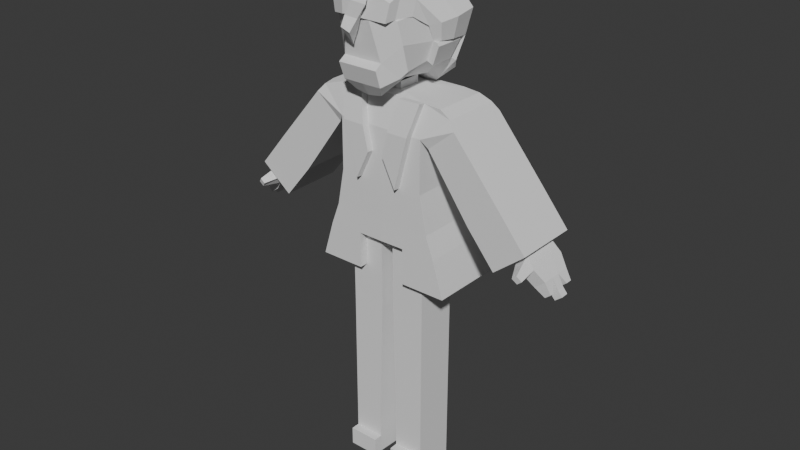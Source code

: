 # Source: le_main_character_model1.blend  (saved by Blender 4.4.32; exported with 4.5.12 LTS)
import bpy
from mathutils import Matrix  # noqa: F401  (used for matrix-valued properties, if any)

bpy.ops.wm.read_factory_settings(use_empty=True)
scene = bpy.context.scene
scene.name = 'Scene'

# ---- collections
col_collection = bpy.data.collections.new('Collection'); scene.collection.children.link(col_collection)

# ---- world
world_world = bpy.data.worlds.new('World'); scene.world = world_world
world_world.use_nodes = True; world_world.node_tree.nodes.clear()
_N = world_world.node_tree.nodes; _L = world_world.node_tree.links
n0 = _N.new('ShaderNodeOutputWorld'); n0.name = 'World Output'; n0.location = (300, 300)
n1 = _N.new('ShaderNodeBackground'); n1.name = 'Background'; n1.location = (10, 300)
n1.inputs[0].default_value = (0.05088, 0.05088, 0.05088, 1.0)
_L.new(n1.outputs[0], n0.inputs[0])
n0.is_active_output = True
world_world.color = (0.05088, 0.05088, 0.05088)
world_world.sun_shadow_jitter_overblur = 0.0

# ---- meshes
me_cube = bpy.data.meshes.new('Cube')
me_cube.from_pydata([(0.3039, 0.2041, -0.01278), (0.3635, 0.2866, -0.8435), (0.2984, -0.1675, -0.01278), (0.358, -0.2167, -0.8435), (0.05752, 0.07244, -0.003409), (0.05649, -0.09075, -0.003409), (0.05752, 0.07244, 0.04617), (0.05649, -0.09075, 0.04617), (0.3108, 0.2866, -0.2195), (0.3065, -0.2188, -0.2229), (0.3136, 0.2866, -0.5853), (0.3081, -0.2188, -0.5853), (0.4228, 0.2006, -0.02146), (0.4173, -0.171, -0.02146), (0.4924, 0.2301, -0.06775), (0.4881, -0.1694, -0.07121), (0.6525, 0.2565, -0.6924), (0.6482, -0.1894, -0.6959), (0.8678, 0.2534, -0.5157), (0.8635, -0.1925, -0.5191), (0.7468, 0.2565, -0.8072), (0.7425, -0.1894, -0.8107), (0.9621, 0.2534, -0.6305), (0.9577, -0.1925, -0.634), (1.133, -0.06617, -1.051), (1.015, 0.1566, -0.7912), (0.8468, 0.2565, -0.929), (0.8424, -0.1894, -0.9325), (1.062, 0.2534, -0.7523), (1.058, -0.1925, -0.7558), (1.012, -0.0943, -0.7936), (0.9409, -0.09346, -0.8516), (0.9439, 0.1574, -0.8493), (0.3021, 0.08025, -0.01278), (0.3003, -0.0436, -0.01278), (0.05718, 0.01804, -0.003409), (0.05683, -0.03635, -0.003409), (0.05718, 0.01804, 0.04617), (0.05683, -0.03635, 0.04617), (0.4209, 0.07674, -0.02146), (0.4191, -0.04711, -0.02146), (0.8439, -0.0505, -0.9313), (0.8453, 0.118, -0.9302), (1.014, 0.07296, -0.792), (1.013, -0.01067, -0.7928), (0.9429, 0.0738, -0.8501), (0.9419, -0.009834, -0.8508), (1.135, 0.002258, -0.9415), (1.134, -0.07907, -0.9418), (1.065, 0.1498, -0.9983), (1.136, 0.1486, -0.9403), (1.064, 0.002835, -0.9995), (1.064, -0.07792, -0.9999), (1.136, 0.06024, -0.9407), (1.065, 0.06082, -0.9987), (1.074, -0.01067, -0.8671), (1.073, -0.1109, -0.8677), (1.002, -0.1098, -0.9258), (1.005, 0.1779, -0.9238), (1.004, 0.07377, -0.9244), (1.003, -0.009834, -0.9252), (1.075, 0.07293, -0.8663), (1.075, 0.1767, -0.8657), (1.171, -0.06679, -1.02), (1.046, -0.2477, -0.8592), (1.177, 0.05862, -1.015), (1.177, 0.0039, -1.015), (1.129, 0.05916, -1.054), (1.128, 0.004445, -1.055), (1.123, 0.1426, -1.051), (1.177, 0.1417, -1.007), (1.177, 0.09608, -1.007), (1.122, 0.09696, -1.052), (1.042, -0.2327, -0.9192), (1.074, -0.2333, -0.8929), (1.014, -0.2472, -0.8856), (0.6175, 0.2535, -0.2171), (0.7427, 0.2534, -0.3664), (0.5386, 0.2565, -0.5348), (0.4247, 0.2566, -0.3771), (0.5343, -0.1893, -0.5382), (0.4204, -0.1893, -0.3806), (0.7383, -0.1924, -0.3698), (0.6132, -0.1924, -0.2205), (0.0, -0.2195, -0.8435), (0.0, -0.1702, -0.01278), (0.0, -0.09148, -0.003409), (0.0, -0.09148, 0.04617), (0.0, -0.2217, -0.2229), (0.0, -0.2217, -0.5849), (0.0461, -0.1602, -0.9948), (0.2835, -0.1585, -0.9948), (0.2878, 0.2272, -0.9948), (0.04338, 0.2254, -0.9948), (0.0, -0.2195, -0.9948), (0.4149, -0.2167, -0.9948), (0.4204, 0.2866, -0.9948), (0.2835, -0.1546, -1.725), (0.3524, 0.2566, -0.2769), (0.348, -0.1893, -0.2804), (0.5337, -0.1924, -0.1256), (0.538, 0.2535, -0.1222), (0.04558, -0.1559, -1.488), (0.2835, -0.1546, -1.488), (0.2878, 0.1343, -1.488), (0.04655, 0.1329, -1.488), (0.06951, -0.1559, -2.442), (0.2835, -0.1546, -2.442), (0.2878, 0.1343, -2.442), (0.05452, 0.1329, -2.442), (0.06951, -0.1559, -2.599), (0.2835, -0.1546, -2.599), (0.2878, 0.1343, -2.599), (0.05452, 0.1329, -2.599), (0.06951, -0.1559, -2.728), (0.2835, -0.1546, -2.728), (0.2878, 0.1343, -2.728), (0.05452, 0.1329, -2.728), (0.07037, -0.2177, -2.599), (0.2844, -0.2164, -2.599), (0.07037, -0.2177, -2.728), (0.2844, -0.2164, -2.728), (1.172, -0.03874, -1.02), (1.134, -0.03812, -1.051), (1.207, 0.05861, -1.051), (1.207, 0.003891, -1.052), (1.159, 0.05915, -1.091), (1.159, 0.004435, -1.091), (0.1393, 0.2026, -0.01278), (0.1742, -0.2181, -0.8435), (0.02081, 0.07202, -0.003409), (0.02081, 0.07202, 0.04617), (0.1411, 0.285, -0.2205), (0.1425, 0.285, -0.5851), (0.144, -0.1689, -0.01278), (0.167, 0.285, -0.8435), (0.02353, -0.09112, -0.003409), (0.02353, -0.09112, 0.04617), (0.1497, -0.2203, -0.5851), (0.1742, -0.2181, -0.9948), (0.167, 0.285, -0.9948), (0.1747, -0.1594, -0.9948), (0.1464, 0.2263, -0.9948), (0.0, -0.2217, -0.3905), (0.09476, -0.2208, -0.2229), (0.05568, -0.2212, -0.3898), (0.2438, -0.2194, -0.2229), (0.2989, -0.2148, -0.007013), (0.1444, -0.2162, -0.007013), (0.2443, -0.2667, -0.2172), (0.1494, -0.2676, -0.2172), (0.1502, -0.2676, -0.5793), (0.09519, -0.2681, -0.2172), (0.05612, -0.2684, -0.384), (0.2878, 0.1343, -1.725), (0.04853, 0.1329, -1.725), (0.05151, -0.1559, -1.725), (0.2878, 0.1343, -1.607), (0.04754, 0.1329, -1.607), (0.2835, -0.1546, -1.607), (0.04855, -0.1559, -1.607), (0.1742, -0.2181, -1.246), (0.4913, -0.2167, -1.246), (0.4969, 0.2866, -1.246), (0.167, 0.285, -1.246), (0.1747, -0.1594, -1.246), (0.4011, -0.1585, -1.246), (0.4053, 0.2272, -1.246), (0.1464, 0.2263, -1.246), (0.04338, 0.2254, -1.246), (0.0, 0.2836, -0.8435), (0.0, 0.2836, -0.9948), (0.0, 0.2256, -0.9948), (0.0, 0.2012, -0.01278), (0.0, 0.07166, -0.003409), (0.0, 0.07166, 0.04617), (0.0, 0.2836, -0.2213), (0.0, 0.2836, -0.5848), (0.0, 0.2836, -1.246), (0.0, 0.2256, -1.246)], [], [(134, 2, 5, 136), (33, 0, 4, 35), (136, 5, 7, 137), (35, 4, 6, 37), (101, 76, 79, 98), (133, 132, 8, 10), (135, 133, 10, 1), (34, 40, 39, 33), (8, 0, 12, 14), (16, 18, 22, 20), (82, 80, 17, 19), (19, 17, 21, 23), (23, 21, 27, 29), (20, 22, 28, 26), (34, 2, 13, 40), (59, 58, 49, 54), (46, 41, 42, 45), (2, 9, 15, 13), (56, 57, 52, 48), (55, 56, 48, 47), (24, 123, 122, 63), (22, 23, 29, 28), (18, 19, 23, 22), (17, 16, 20, 21), (21, 20, 26, 42, 41, 27), (82, 19, 18, 77), (78, 16, 17, 80), (39, 40, 13, 15, 14, 12), (10, 11, 3, 1), (8, 9, 11, 10), (5, 36, 38, 7), (36, 35, 37, 38), (2, 34, 36, 5), (34, 33, 35, 36), (1, 3, 95, 96), (49, 50, 70, 69), (48, 52, 24, 63), (47, 51, 68, 66), (57, 60, 51, 52), (62, 61, 53, 50), (58, 62, 50, 49), (60, 59, 54, 51), (61, 55, 47, 53), (43, 44, 55, 61), (46, 45, 59, 60), (32, 25, 62, 58), (25, 43, 61, 62), (31, 46, 60, 57), (44, 30, 56, 55), (31, 57, 73, 75), (45, 32, 58, 59), (30, 31, 75, 64), (57, 56, 74, 73), (56, 30, 64, 74), (51, 47, 122, 123), (52, 51, 123, 24), (47, 48, 63, 122), (65, 66, 125, 124), (54, 53, 65, 67), (51, 54, 67, 68), (53, 47, 66, 65), (72, 69, 70, 71), (54, 49, 69, 72), (50, 53, 71, 70), (53, 54, 72, 71), (64, 75, 73, 74), (99, 98, 79, 81), (101, 100, 83, 76), (83, 81, 80, 82), (79, 76, 77, 78), (99, 81, 83, 100), (76, 83, 82, 77), (81, 79, 78, 80), (138, 146, 149, 151), (134, 144, 152, 148), (129, 138, 89, 84), (78, 77, 18, 16), (135, 1, 96, 140), (129, 84, 94, 139), (141, 91, 166, 165), (96, 95, 162, 163), (140, 96, 163, 164), (93, 92, 104, 105), (9, 99, 100, 15), (14, 15, 100, 101), (9, 8, 98, 99), (14, 101, 98, 8), (154, 97, 107, 108), (91, 90, 102, 103), (90, 93, 105, 102), (92, 91, 103, 104), (109, 108, 112, 113), (155, 154, 108, 109), (97, 156, 106, 107), (156, 155, 109, 106), (110, 113, 117, 114), (107, 106, 110, 111), (106, 109, 113, 110), (108, 107, 111, 112), (116, 115, 114, 117), (112, 111, 115, 116), (113, 112, 116, 117), (115, 111, 119, 121), (119, 118, 120, 121), (114, 115, 121, 120), (110, 114, 120, 118), (111, 110, 118, 119), (30, 44, 43, 25, 32, 45, 42, 26, 28, 29, 27, 41, 46, 31), (127, 126, 124, 125), (67, 65, 124, 126), (68, 67, 126, 127), (66, 68, 127, 125), (95, 139, 161, 162), (90, 141, 139, 94), (3, 129, 139, 95), (170, 135, 140, 171), (0, 128, 130, 4), (3, 11, 138, 129), (9, 2, 146), (4, 130, 131, 6), (11, 9, 146, 138), (170, 177, 133, 135), (86, 136, 137, 87), (85, 134, 136, 86), (176, 173, 128, 132), (151, 150, 152, 153), (144, 134, 85, 88), (143, 145, 144, 88), (145, 143, 89, 138), (2, 134, 148, 147), (146, 2, 147, 149), (150, 148, 152), (151, 149, 150), (149, 147, 148, 150), (145, 138, 151, 153), (144, 145, 153, 152), (160, 158, 155, 156), (159, 160, 156, 97), (158, 157, 154, 155), (157, 159, 97, 154), (104, 103, 159, 157), (105, 104, 157, 158), (103, 102, 160, 159), (102, 105, 158, 160), (165, 166, 162, 161), (166, 167, 163, 162), (167, 168, 164, 163), (139, 141, 165, 161), (171, 140, 164, 178), (91, 92, 167, 166), (92, 142, 168, 167), (142, 93, 169, 168), (168, 169, 179, 178, 164), (130, 174, 175, 131), (128, 173, 174, 130), (93, 172, 179, 169), (93, 90, 94, 172), (0, 8, 132, 128), (132, 133, 177, 176), (12, 0, 33, 39)])
_uv = me_cube.uv_layers.new(name='UVMap')
_uv.uv.foreach_set('vector', [0.375, 0.564, 0.375, 0.5, 0.375, 0.5, 0.375, 0.5602, 0.625, 0.8333, 0.625, 0.75, 0.625, 0.75, 0.625, 0.8333, 0.375, 0.5602, 0.375, 0.5, 0.375, 0.5, 0.375, 0.5602, 0.625, 0.8333, 0.625, 0.75, 0.625, 0.75, 0.625, 0.8333, 0.568, 0.75, 0.568, 0.75, 0.568, 0.75, 0.568, 0.75, 0.4524, 0.6802, 0.568, 0.6791, 0.568, 0.75, 0.4524, 0.75, 0.375, 0.6805, 0.4524, 0.6802, 0.4524, 0.75, 0.375, 0.75, 0.625, 0.9167, 0.625, 0.9167, 0.625, 0.8333, 0.625, 0.8333, 0.568, 0.75, 0.625, 0.75, 0.625, 0.75, 0.568, 0.75, 0.568, 0.75, 0.568, 0.75, 0.568, 0.75, 0.568, 0.75, 0.318, 0.5, 0.318, 0.5, 0.318, 0.5, 0.318, 0.5, 0.318, 0.5, 0.318, 0.5, 0.318, 0.5, 0.318, 0.5, 0.318, 0.5, 0.318, 0.5, 0.318, 0.5, 0.318, 0.5, 0.568, 0.75, 0.568, 0.75, 0.568, 0.75, 0.568, 0.75, 0.625, 0.9167, 0.625, 1.0, 0.625, 1.0, 0.625, 0.9167, 0.568, 0.8463, 0.568, 0.8029, 0.568, 0.8168, 0.568, 0.8463, 0.568, 0.9037, 0.568, 0.9167, 0.568, 0.8333, 0.568, 0.8463, 0.375, 0.5, 0.318, 0.5, 0.318, 0.5, 0.375, 0.5, 0.568, 0.9452, 0.568, 0.9452, 0.568, 0.9294, 0.568, 0.9294, 0.568, 0.9037, 0.568, 0.9452, 0.568, 0.9294, 0.568, 0.9037, 0.568, 0.9294, 0.568, 0.9037, 0.568, 0.9037, 0.568, 0.9294, 0.568, 0.75, 0.568, 1.0, 0.568, 1.0, 0.568, 0.75, 0.568, 0.75, 0.568, 1.0, 0.568, 1.0, 0.568, 0.75, 0.568, 1.0, 0.568, 0.75, 0.568, 0.75, 0.568, 1.0, 0.568, 1.0, 0.568, 0.75, 0.568, 0.75, 0.568, 0.8333, 0.568, 0.9167, 0.568, 1.0, 0.568, 1.0, 0.568, 1.0, 0.568, 0.75, 0.568, 0.75, 0.568, 0.75, 0.568, 0.75, 0.568, 1.0, 0.568, 1.0, 0.625, 0.8333, 0.625, 0.9167, 0.625, 1.0, 0.568, 1.0, 0.568, 0.75, 0.625, 0.75, 0.4524, 0.75, 0.4524, 1.0, 0.375, 1.0, 0.375, 0.75, 0.568, 0.75, 0.568, 1.0, 0.4524, 1.0, 0.4524, 0.75, 0.625, 1.0, 0.625, 0.9167, 0.625, 0.9167, 0.625, 1.0, 0.625, 0.9167, 0.625, 0.8333, 0.625, 0.8333, 0.625, 0.9167, 0.625, 1.0, 0.625, 0.9167, 0.625, 0.9167, 0.625, 1.0, 0.625, 0.9167, 0.625, 0.8333, 0.625, 0.8333, 0.625, 0.9167, 0.375, 0.75, 0.375, 1.0, 0.375, 1.0, 0.375, 0.75, 0.568, 0.8168, 0.568, 0.8168, 0.568, 0.8168, 0.568, 0.8168, 0.568, 0.9294, 0.568, 0.9294, 0.568, 0.9294, 0.568, 0.9294, 0.568, 0.9037, 0.568, 0.9037, 0.568, 0.9037, 0.568, 0.9037, 0.568, 0.9452, 0.568, 0.9037, 0.568, 0.9037, 0.568, 0.9294, 0.568, 0.8029, 0.568, 0.8463, 0.568, 0.8463, 0.568, 0.8168, 0.568, 0.8029, 0.568, 0.8029, 0.568, 0.8168, 0.568, 0.8168, 0.568, 0.9037, 0.568, 0.8463, 0.568, 0.8463, 0.568, 0.9037, 0.568, 0.8463, 0.568, 0.9037, 0.568, 0.9037, 0.568, 0.8463, 0.568, 0.8463, 0.568, 0.9037, 0.568, 0.9037, 0.568, 0.8463, 0.568, 0.9037, 0.568, 0.8463, 0.568, 0.8463, 0.568, 0.9037, 0.568, 0.789, 0.568, 0.789, 0.568, 0.8029, 0.568, 0.8029, 0.568, 0.789, 0.568, 0.8463, 0.568, 0.8463, 0.568, 0.8029, 0.568, 0.961, 0.568, 0.9037, 0.568, 0.9037, 0.568, 0.9452, 0.568, 0.9037, 0.568, 0.961, 0.568, 0.9452, 0.568, 0.9037, 0.568, 0.961, 0.568, 0.9452, 0.568, 0.9452, 0.568, 0.961, 0.568, 0.8463, 0.568, 0.789, 0.568, 0.8029, 0.568, 0.8463, 0.568, 0.961, 0.568, 0.961, 0.568, 0.961, 0.568, 0.961, 0.568, 0.9452, 0.568, 0.9452, 0.568, 0.9452, 0.568, 0.9452, 0.568, 0.9452, 0.568, 0.961, 0.568, 0.961, 0.568, 0.9452, 0.568, 0.9037, 0.568, 0.9037, 0.568, 0.9037, 0.568, 0.9037, 0.568, 0.9294, 0.568, 0.9037, 0.568, 0.9037, 0.568, 0.9294, 0.568, 0.9037, 0.568, 0.9294, 0.568, 0.9294, 0.568, 0.9037, 0.568, 0.8463, 0.568, 0.9037, 0.568, 0.9037, 0.568, 0.8463, 0.568, 0.8463, 0.568, 0.8463, 0.568, 0.8463, 0.568, 0.8463, 0.568, 0.9037, 0.568, 0.8463, 0.568, 0.8463, 0.568, 0.9037, 0.568, 0.8463, 0.568, 0.9037, 0.568, 0.9037, 0.568, 0.8463, 0.568, 0.8463, 0.568, 0.8168, 0.568, 0.8168, 0.568, 0.8463, 0.568, 0.8463, 0.568, 0.8168, 0.568, 0.8168, 0.568, 0.8463, 0.568, 0.8168, 0.568, 0.8463, 0.568, 0.8463, 0.568, 0.8168, 0.568, 0.8463, 0.568, 0.8463, 0.568, 0.8463, 0.568, 0.8463, 0.568, 0.961, 0.568, 0.961, 0.568, 0.9452, 0.568, 0.9452, 0.568, 1.0, 0.568, 0.75, 0.568, 0.75, 0.568, 1.0, 0.568, 0.75, 0.568, 1.0, 0.568, 1.0, 0.568, 0.75, 0.318, 0.5, 0.318, 0.5, 0.318, 0.5, 0.318, 0.5, 0.568, 0.75, 0.568, 0.75, 0.568, 0.75, 0.568, 0.75, 0.318, 0.5, 0.318, 0.5, 0.318, 0.5, 0.318, 0.5, 0.568, 0.75, 0.568, 1.0, 0.568, 1.0, 0.568, 0.75, 0.568, 1.0, 0.568, 0.75, 0.568, 0.75, 0.568, 1.0, 0.2024, 0.5646, 0.318, 0.5261, 0.318, 0.5261, 0.2024, 0.5646, 0.375, 0.564, 0.318, 0.5883, 0.318, 0.5883, 0.375, 0.564, 0.125, 0.565, 0.2024, 0.5646, 0.2024, 0.6271, 0.125, 0.6278, 0.568, 0.75, 0.568, 0.75, 0.568, 0.75, 0.568, 0.75, 0.375, 0.6805, 0.375, 0.75, 0.375, 0.75, 0.375, 0.6805, 0.125, 0.565, 0.125, 0.6278, 0.125, 0.6278, 0.125, 0.565, 0.0, 0.0, 0.0, 0.0, 0.0, 0.0, 0.0, 0.0, 0.375, 0.75, 0.375, 1.0, 0.375, 1.0, 0.375, 0.75, 0.375, 0.6805, 0.375, 0.75, 0.375, 0.75, 0.375, 0.6805, 0.516, 0.02919, 0.5985, 0.02919, 0.5985, 0.02919, 0.516, 0.02919, 0.318, 0.5, 0.318, 0.5, 0.318, 0.5, 0.318, 0.5, 0.568, 0.75, 0.568, 1.0, 0.568, 1.0, 0.568, 0.75, 0.568, 1.0, 0.568, 0.75, 0.568, 0.75, 0.568, 1.0, 0.568, 0.75, 0.568, 0.75, 0.568, 0.75, 0.568, 0.75, 0.5985, 0.02919, 0.5985, 0.2208, 0.5985, 0.2208, 0.5985, 0.02919, 0.5985, 0.2208, 0.5228, 0.2208, 0.5228, 0.2208, 0.5985, 0.2208, 0.5228, 0.2208, 0.516, 0.02919, 0.516, 0.02919, 0.5228, 0.2208, 0.5985, 0.02919, 0.5985, 0.2208, 0.5985, 0.2208, 0.5985, 0.02919, 0.516, 0.02919, 0.5985, 0.02919, 0.5985, 0.02919, 0.516, 0.02919, 0.516, 0.02919, 0.5985, 0.02919, 0.5985, 0.02919, 0.516, 0.02919, 0.5985, 0.2208, 0.5228, 0.2208, 0.5228, 0.2208, 0.5985, 0.2208, 0.5228, 0.2208, 0.516, 0.02919, 0.516, 0.02919, 0.5228, 0.2208, 0.5228, 0.2208, 0.516, 0.02919, 0.516, 0.02919, 0.5228, 0.2208, 0.5985, 0.2208, 0.5228, 0.2208, 0.5228, 0.2208, 0.5985, 0.2208, 0.5228, 0.2208, 0.516, 0.02919, 0.516, 0.02919, 0.5228, 0.2208, 0.5985, 0.02919, 0.5985, 0.2208, 0.5985, 0.2208, 0.5985, 0.02919, 0.5985, 0.02919, 0.5985, 0.2208, 0.5228, 0.2208, 0.516, 0.02919, 0.5985, 0.02919, 0.5985, 0.2208, 0.5985, 0.2208, 0.5985, 0.02919, 0.516, 0.02919, 0.5985, 0.02919, 0.5985, 0.02919, 0.516, 0.02919, 0.5985, 0.2208, 0.5985, 0.2208, 0.5985, 0.2208, 0.5985, 0.2208, 0.5985, 0.2208, 0.5228, 0.2208, 0.5228, 0.2208, 0.5985, 0.2208, 0.5228, 0.2208, 0.5985, 0.2208, 0.5985, 0.2208, 0.5228, 0.2208, 0.5228, 0.2208, 0.5228, 0.2208, 0.5228, 0.2208, 0.5228, 0.2208, 0.5985, 0.2208, 0.5228, 0.2208, 0.5228, 0.2208, 0.5985, 0.2208, 0.568, 0.961, 0.568, 0.9037, 0.568, 0.8463, 0.568, 0.789, 0.568, 0.789, 0.568, 0.8463, 0.568, 0.8333, 0.568, 0.75, 0.568, 0.75, 0.568, 1.0, 0.568, 1.0, 0.568, 0.9167, 0.568, 0.9037, 0.568, 0.961, 0.568, 0.9037, 0.568, 0.8463, 0.568, 0.8463, 0.568, 0.9037, 0.568, 0.8463, 0.568, 0.8463, 0.568, 0.8463, 0.568, 0.8463, 0.568, 0.9037, 0.568, 0.8463, 0.568, 0.8463, 0.568, 0.9037, 0.568, 0.9037, 0.568, 0.9037, 0.568, 0.9037, 0.568, 0.9037, 0.125, 0.5, 0.125, 0.565, 0.125, 0.565, 0.125, 0.5, 0.5228, 0.2208, 0.56, 0.2208, 0.56, 0.25, 0.4972, 0.25, 0.125, 0.5, 0.125, 0.565, 0.125, 0.565, 0.125, 0.5, 0.375, 0.6174, 0.375, 0.6805, 0.375, 0.6805, 0.375, 0.6174, 0.625, 0.75, 0.625, 0.6818, 0.625, 0.683, 0.625, 0.75, 0.125, 0.5, 0.2024, 0.5, 0.2024, 0.5646, 0.125, 0.565, 0.318, 0.5, 0.375, 0.5, 0.318, 0.5261, 0.625, 0.75, 0.625, 0.683, 0.625, 0.683, 0.625, 0.75, 0.2024, 0.5, 0.318, 0.5, 0.318, 0.5261, 0.2024, 0.5646, 0.375, 0.6174, 0.4524, 0.6173, 0.4524, 0.6802, 0.375, 0.6805, 0.375, 0.6183, 0.375, 0.5602, 0.375, 0.5602, 0.375, 0.6183, 0.375, 0.6258, 0.375, 0.564, 0.375, 0.5602, 0.375, 0.6183, 0.568, 0.6153, 0.625, 0.6193, 0.625, 0.6818, 0.568, 0.6791, 0.2024, 0.5646, 0.318, 0.5657, 0.318, 0.5883, 0.2648, 0.6039, 0.318, 0.5883, 0.375, 0.564, 0.375, 0.6258, 0.318, 0.6292, 0.2645, 0.6282, 0.2648, 0.6039, 0.318, 0.5883, 0.318, 0.6292, 0.2648, 0.6039, 0.2645, 0.6282, 0.2024, 0.6271, 0.2024, 0.5646, 0.375, 0.5, 0.375, 0.564, 0.375, 0.564, 0.375, 0.5, 0.318, 0.5261, 0.375, 0.5, 0.375, 0.5, 0.318, 0.5261, 0.318, 0.5657, 0.375, 0.564, 0.318, 0.5883, 0.2024, 0.5646, 0.318, 0.5261, 0.318, 0.5657, 0.318, 0.5261, 0.375, 0.5, 0.375, 0.564, 0.318, 0.5657, 0.2648, 0.6039, 0.2024, 0.5646, 0.2024, 0.5646, 0.2648, 0.6039, 0.318, 0.5883, 0.2648, 0.6039, 0.2648, 0.6039, 0.318, 0.5883, 0.5228, 0.2208, 0.516, 0.02919, 0.516, 0.02919, 0.5228, 0.2208, 0.5985, 0.2208, 0.5228, 0.2208, 0.5228, 0.2208, 0.5985, 0.2208, 0.516, 0.02919, 0.5985, 0.02919, 0.5985, 0.02919, 0.516, 0.02919, 0.5985, 0.02919, 0.5985, 0.2208, 0.5985, 0.2208, 0.5985, 0.02919, 0.5985, 0.02919, 0.5985, 0.2208, 0.5985, 0.2208, 0.5985, 0.02919, 0.516, 0.02919, 0.5985, 0.02919, 0.5985, 0.02919, 0.516, 0.02919, 0.5985, 0.2208, 0.5228, 0.2208, 0.5228, 0.2208, 0.5985, 0.2208, 0.5228, 0.2208, 0.516, 0.02919, 0.516, 0.02919, 0.5228, 0.2208, 0.56, 0.2208, 0.5985, 0.2208, 0.625, 0.25, 0.56, 0.25, 0.5985, 0.2208, 0.5985, 0.02919, 0.625, 0.0, 0.625, 0.25, 0.5985, 0.02919, 0.5565, 0.02919, 0.5555, 0.0, 0.625, 0.0, 0.56, 0.25, 0.56, 0.2208, 0.56, 0.2208, 0.56, 0.25, 0.375, 0.6174, 0.375, 0.6805, 0.375, 0.6805, 0.375, 0.6174, 0.5985, 0.2208, 0.5985, 0.02919, 0.5985, 0.02919, 0.5985, 0.2208, 0.0, 0.0, 0.0, 0.0, 0.0, 0.0, 0.0, 0.0, 0.0, 0.0, 0.0, 0.0, 0.0, 0.0, 0.0, 0.0, 0.5565, 0.02919, 0.516, 0.02919, 0.4931, 0.005023, 0.4924, 0.0, 0.5555, 0.0, 0.625, 0.683, 0.625, 0.6241, 0.625, 0.6241, 0.625, 0.683, 0.625, 0.6818, 0.625, 0.6193, 0.625, 0.6241, 0.625, 0.683, 0.516, 0.02919, 0.4931, 0.005023, 0.4931, 0.005023, 0.516, 0.02919, 0.516, 0.02919, 0.5228, 0.2208, 0.4972, 0.25, 0.4931, 0.005023, 0.625, 0.75, 0.568, 0.75, 0.568, 0.6791, 0.625, 0.6818, 0.568, 0.6791, 0.4524, 0.6802, 0.4524, 0.6173, 0.568, 0.6153, 0.625, 0.75, 0.625, 0.75, 0.625, 0.8333, 0.625, 0.8333])
me_cube.update()
me_cube_001 = bpy.data.meshes.new('Cube.001')
me_cube_001.from_pydata([(22.11, 17.55, 22.36), (18.5, 63.05, 20.32), (20.49, 14.35, 27.01), (8.826, 66.98, 24.52), (22.18, 49.38, 31.93), (22.18, 34.11, 27.01), (23.79, 20.61, -9.232), (23.79, 20.61, 7.247), (22.18, 63.26, 7.367), (9.0, 7.815, 9.191), (9.0, 5.108, -12.01), (29.75, 34.19, 9.191), (29.75, 34.19, -11.18), (29.6, 53.71, 9.191), (13.65, 24.33, 36.37), (8.067, 52.51, 41.3), (0.0, 67.7, 24.96), (0.0, 6.261, 9.191), (0.0, 3.553, -12.01), (0.0, 24.33, 36.37), (0.0, 52.51, 41.3), (13.7, 9.66, 37.28), (9.273, 2.312, 31.2), (0.0, 21.02, 41.25), (13.92, 21.02, 41.25), (0.0, 9.66, 37.28), (0.0, 0.7571, 31.2), (25.93, 19.67, -9.232), (25.93, 19.67, 7.247), (32.49, 33.75, 9.191), (32.49, 33.75, -11.18), (8.826, 66.98, 24.52), (18.5, 63.05, 20.32), (0.0, 67.7, 24.96), (23.79, 20.61, -9.232), (22.18, 63.26, 7.367), (9.0, 5.108, -12.01), (29.75, 34.19, -11.18), (29.75, 34.19, 9.191), (29.6, 53.71, 9.191), (0.0, 3.553, -12.01), (26.0, 19.64, -9.232), (28.14, 18.7, -9.232), (28.14, 18.7, 7.247), (33.89, 31.63, 9.191), (33.89, 31.63, -11.18), (-22.11, 17.55, 22.36), (-18.5, 63.05, 20.32), (-20.49, 14.35, 27.01), (-8.826, 66.98, 24.52), (-22.18, 49.38, 31.93), (-22.18, 34.11, 27.01), (-23.79, 20.61, -9.232), (-23.79, 20.61, 7.247), (-22.18, 63.26, 7.367), (-9.0, 7.815, 9.191), (-9.0, 5.108, -12.01), (-29.75, 34.19, 9.191), (-29.75, 34.19, -11.18), (-29.6, 53.71, 9.191), (-13.65, 24.33, 36.37), (-8.067, 52.51, 41.3), (-13.7, 9.66, 37.28), (-9.273, 2.312, 31.2), (-13.92, 21.02, 41.25), (-25.93, 19.67, -9.232), (-25.93, 19.67, 7.247), (-32.49, 33.75, 9.191), (-32.49, 33.75, -11.18), (-8.826, 66.98, 24.52), (-18.5, 63.05, 20.32), (-23.79, 20.61, -9.232), (-22.18, 63.26, 7.367), (-9.0, 5.108, -12.01), (-29.75, 34.19, -11.18), (-29.75, 34.19, 9.191), (-29.6, 53.71, 9.191), (-26.0, 19.64, -9.232), (-28.14, 18.7, -9.232), (-28.14, 18.7, 7.247), (-33.89, 31.63, 9.191), (-33.89, 31.63, -11.18)], [], [(15, 3, 1, 4), (2, 9, 22, 21), (17, 9, 10, 18), (2, 0, 7, 9), (9, 7, 6, 10), (13, 8, 35, 39), (0, 5, 11, 7), (11, 12, 30, 29), (5, 4, 13, 11), (12, 11, 38, 37), (4, 1, 8, 13), (1, 3, 31, 32), (2, 14, 5, 0), (14, 15, 4, 5), (9, 17, 26, 22), (19, 20, 15, 14), (20, 16, 3, 15), (3, 16, 33, 31), (10, 6, 34, 36), (11, 13, 39, 38), (18, 10, 36, 40), (6, 12, 37, 34), (8, 1, 32, 35), (25, 21, 22, 26), (25, 23, 24, 21), (19, 14, 24, 23), (14, 2, 21, 24), (28, 29, 44, 43), (6, 7, 28, 27), (12, 6, 27, 30), (7, 11, 29, 28), (43, 44, 45, 42), (27, 28, 43, 42), (27, 6, 41, 42), (30, 27, 42, 45), (29, 30, 45, 44), (61, 50, 47, 49), (48, 62, 63, 55), (17, 18, 56, 55), (48, 55, 53, 46), (55, 56, 52, 53), (59, 76, 72, 54), (46, 53, 57, 51), (57, 67, 68, 58), (51, 57, 59, 50), (58, 74, 75, 57), (50, 59, 54, 47), (47, 70, 69, 49), (48, 46, 51, 60), (60, 51, 50, 61), (55, 63, 26, 17), (19, 60, 61, 20), (20, 61, 49, 16), (49, 69, 33, 16), (56, 73, 71, 52), (57, 75, 76, 59), (18, 40, 73, 56), (52, 71, 74, 58), (54, 72, 70, 47), (25, 26, 63, 62), (25, 62, 64, 23), (19, 23, 64, 60), (60, 64, 62, 48), (66, 79, 80, 67), (52, 65, 66, 53), (58, 68, 65, 52), (53, 66, 67, 57), (79, 78, 81, 80), (65, 78, 79, 66), (65, 78, 77, 52), (68, 81, 78, 65), (67, 80, 81, 68)])
me_cube_001.polygons.foreach_set('use_smooth', [True] * 72)
_k = set([(0, 2), (0, 5), (0, 7), (1, 3), (1, 4), (1, 8), (2, 9), (2, 14), (2, 21), (3, 15), (3, 16), (4, 5), (4, 13), (4, 15), (5, 11), (5, 14), (6, 7), (6, 10), (6, 12), (6, 27), (7, 9), (7, 11), (7, 28), (8, 13), (9, 10), (9, 17), (9, 22), (10, 18), (11, 12), (11, 13), (11, 29), (12, 30), (14, 15), (14, 19), (14, 24), (15, 20), (16, 20), (16, 49), (17, 18), (17, 26), (17, 55), (18, 56), (19, 60), (20, 61), (21, 22), (21, 24), (21, 25), (22, 26), (23, 24), (23, 64), (25, 26), (25, 62), (26, 63), (27, 30), (27, 42), (28, 29), (28, 43), (29, 30), (29, 44), (30, 45), (42, 43), (42, 45), (43, 44), (44, 45), (46, 48), (46, 51), (46, 53), (47, 49), (47, 50), (47, 54), (48, 55), (48, 60), (48, 62), (49, 61), (50, 51), (50, 59), (50, 61), (51, 57), (51, 60), (52, 53), (52, 56), (52, 58), (52, 65), (53, 55), (53, 57), (53, 66), (54, 59), (55, 56), (55, 63), (57, 58), (57, 59), (57, 67), (58, 68), (60, 61), (60, 64), (62, 63), (62, 64), (65, 68), (65, 78), (66, 67), (66, 79), (67, 68), (67, 80), (68, 81), (78, 79), (78, 81), (79, 80), (80, 81)])
me_cube_001.attributes.new('sharp_edge', 'BOOLEAN', 'EDGE').data.foreach_set('value', [ (min(e.vertices), max(e.vertices)) in _k for e in me_cube_001.edges])
_uv = me_cube_001.uv_layers.new(name='UVMap')
_uv.uv.foreach_set('vector', [0.5417, 0.4167, 0.625, 0.4167, 0.625, 0.5, 0.5417, 0.5, 0.2917, 0.5, 0.2917, 0.5833, 0.2917, 0.5833, 0.2917, 0.5, 0.25, 0.5833, 0.2917, 0.5833, 0.2917, 0.6667, 0.25, 0.6667, 0.2917, 0.5, 0.375, 0.5, 0.375, 0.5833, 0.2917, 0.5833, 0.2917, 0.5833, 0.375, 0.5833, 0.375, 0.6667, 0.2917, 0.6667, 0.5417, 0.5833, 0.625, 0.5833, 0.625, 0.5833, 0.5417, 0.5833, 0.375, 0.5, 0.4583, 0.5, 0.4583, 0.5833, 0.375, 0.5833, 0.4583, 0.5833, 0.4583, 0.6667, 0.4583, 0.6667, 0.4583, 0.5833, 0.4583, 0.5, 0.5417, 0.5, 0.5417, 0.5833, 0.4583, 0.5833, 0.4583, 0.6667, 0.4583, 0.5833, 0.4583, 0.5833, 0.4583, 0.6667, 0.5417, 0.5, 0.625, 0.5, 0.625, 0.5833, 0.5417, 0.5833, 0.625, 0.5, 0.625, 0.4167, 0.625, 0.4167, 0.625, 0.5, 0.375, 0.4167, 0.4583, 0.4167, 0.4583, 0.5, 0.375, 0.5, 0.4583, 0.4167, 0.5417, 0.4167, 0.5417, 0.5, 0.4583, 0.5, 0.2917, 0.5833, 0.25, 0.5833, 0.25, 0.5833, 0.2917, 0.5833, 0.4583, 0.375, 0.5417, 0.375, 0.5417, 0.4167, 0.4583, 0.4167, 0.5417, 0.375, 0.625, 0.375, 0.625, 0.4167, 0.5417, 0.4167, 0.625, 0.4167, 0.625, 0.375, 0.625, 0.375, 0.625, 0.4167, 0.2917, 0.6667, 0.375, 0.6667, 0.375, 0.6667, 0.2917, 0.6667, 0.4583, 0.5833, 0.5417, 0.5833, 0.5417, 0.5833, 0.4583, 0.5833, 0.25, 0.6667, 0.2917, 0.6667, 0.2917, 0.6667, 0.25, 0.6667, 0.375, 0.6667, 0.4583, 0.6667, 0.4583, 0.6667, 0.375, 0.6667, 0.625, 0.5833, 0.625, 0.5, 0.625, 0.5, 0.625, 0.5833, 0.25, 0.5, 0.2917, 0.5, 0.2917, 0.5833, 0.25, 0.5833, 0.375, 0.375, 0.4583, 0.375, 0.4583, 0.4167, 0.375, 0.4167, 0.4583, 0.375, 0.4583, 0.4167, 0.4583, 0.4167, 0.4583, 0.375, 0.4583, 0.4167, 0.375, 0.4167, 0.375, 0.4167, 0.4583, 0.4167, 0.375, 0.5833, 0.4583, 0.5833, 0.4583, 0.5833, 0.375, 0.5833, 0.375, 0.6667, 0.375, 0.5833, 0.375, 0.5833, 0.375, 0.6667, 0.4583, 0.6667, 0.375, 0.6667, 0.375, 0.6667, 0.4583, 0.6667, 0.375, 0.5833, 0.4583, 0.5833, 0.4583, 0.5833, 0.375, 0.5833, 0.375, 0.5833, 0.4583, 0.5833, 0.4583, 0.6667, 0.375, 0.6667, 0.375, 0.6667, 0.375, 0.5833, 0.375, 0.5833, 0.375, 0.6667, 0.375, 0.6667, 0.375, 0.6667, 0.375, 0.6667, 0.375, 0.6667, 0.4583, 0.6667, 0.375, 0.6667, 0.375, 0.6667, 0.4583, 0.6667, 0.4583, 0.5833, 0.4583, 0.6667, 0.4583, 0.6667, 0.4583, 0.5833, 0.5417, 0.4167, 0.5417, 0.5, 0.625, 0.5, 0.625, 0.4167, 0.2917, 0.5, 0.2917, 0.5, 0.2917, 0.5833, 0.2917, 0.5833, 0.25, 0.5833, 0.25, 0.6667, 0.2917, 0.6667, 0.2917, 0.5833, 0.2917, 0.5, 0.2917, 0.5833, 0.375, 0.5833, 0.375, 0.5, 0.2917, 0.5833, 0.2917, 0.6667, 0.375, 0.6667, 0.375, 0.5833, 0.5417, 0.5833, 0.5417, 0.5833, 0.625, 0.5833, 0.625, 0.5833, 0.375, 0.5, 0.375, 0.5833, 0.4583, 0.5833, 0.4583, 0.5, 0.4583, 0.5833, 0.4583, 0.5833, 0.4583, 0.6667, 0.4583, 0.6667, 0.4583, 0.5, 0.4583, 0.5833, 0.5417, 0.5833, 0.5417, 0.5, 0.4583, 0.6667, 0.4583, 0.6667, 0.4583, 0.5833, 0.4583, 0.5833, 0.5417, 0.5, 0.5417, 0.5833, 0.625, 0.5833, 0.625, 0.5, 0.625, 0.5, 0.625, 0.5, 0.625, 0.4167, 0.625, 0.4167, 0.375, 0.4167, 0.375, 0.5, 0.4583, 0.5, 0.4583, 0.4167, 0.4583, 0.4167, 0.4583, 0.5, 0.5417, 0.5, 0.5417, 0.4167, 0.2917, 0.5833, 0.2917, 0.5833, 0.25, 0.5833, 0.25, 0.5833, 0.4583, 0.375, 0.4583, 0.4167, 0.5417, 0.4167, 0.5417, 0.375, 0.5417, 0.375, 0.5417, 0.4167, 0.625, 0.4167, 0.625, 0.375, 0.625, 0.4167, 0.625, 0.4167, 0.625, 0.375, 0.625, 0.375, 0.2917, 0.6667, 0.2917, 0.6667, 0.375, 0.6667, 0.375, 0.6667, 0.4583, 0.5833, 0.4583, 0.5833, 0.5417, 0.5833, 0.5417, 0.5833, 0.25, 0.6667, 0.25, 0.6667, 0.2917, 0.6667, 0.2917, 0.6667, 0.375, 0.6667, 0.375, 0.6667, 0.4583, 0.6667, 0.4583, 0.6667, 0.625, 0.5833, 0.625, 0.5833, 0.625, 0.5, 0.625, 0.5, 0.25, 0.5, 0.25, 0.5833, 0.2917, 0.5833, 0.2917, 0.5, 0.375, 0.375, 0.375, 0.4167, 0.4583, 0.4167, 0.4583, 0.375, 0.4583, 0.375, 0.4583, 0.375, 0.4583, 0.4167, 0.4583, 0.4167, 0.4583, 0.4167, 0.4583, 0.4167, 0.375, 0.4167, 0.375, 0.4167, 0.375, 0.5833, 0.375, 0.5833, 0.4583, 0.5833, 0.4583, 0.5833, 0.375, 0.6667, 0.375, 0.6667, 0.375, 0.5833, 0.375, 0.5833, 0.4583, 0.6667, 0.4583, 0.6667, 0.375, 0.6667, 0.375, 0.6667, 0.375, 0.5833, 0.375, 0.5833, 0.4583, 0.5833, 0.4583, 0.5833, 0.375, 0.5833, 0.375, 0.6667, 0.4583, 0.6667, 0.4583, 0.5833, 0.375, 0.6667, 0.375, 0.6667, 0.375, 0.5833, 0.375, 0.5833, 0.375, 0.6667, 0.375, 0.6667, 0.375, 0.6667, 0.375, 0.6667, 0.4583, 0.6667, 0.4583, 0.6667, 0.375, 0.6667, 0.375, 0.6667, 0.4583, 0.5833, 0.4583, 0.5833, 0.4583, 0.6667, 0.4583, 0.6667])
me_cube_001.update()
me_cube_001.normals_split_custom_set([tuple(v) for v in zip(*[iter([-0.5164, -0.6341, -0.5755, -0.5164, -0.6341, -0.5755, -0.5164, -0.6341, -0.5755, -0.5164, -0.6341, -0.5755, -0.7164, 0.6937, 0.07436, -0.7164, 0.6937, 0.07436, -0.7164, 0.6937, 0.07436, -0.7164, 0.6937, 0.07436, -0.1689, 0.9777, -0.1249, -0.1689, 0.9777, -0.1249, -0.1689, 0.9777, -0.1249, -0.1689, 0.9777, -0.1249, -0.6675, 0.7346, 0.1217, -0.6675, 0.7346, 0.1217, -0.6675, 0.7346, 0.1217, -0.6675, 0.7346, 0.1217, -0.6897, 0.7222, -0.0519, -0.6897, 0.7222, -0.0519, -0.6897, 0.7222, -0.0519, -0.6897, 0.7222, -0.0519, 7.963e-05, 1.0, 1.092e-05, -7.108e-06, 1.0, 4.888e-07, -1.568e-05, 1.0, 4.888e-07, 4.619e-05, 1.0, 1.092e-05, -0.9402, 0.2407, -0.241, -0.9402, 0.2407, -0.241, -0.9402, 0.2407, -0.241, -0.9402, 0.2407, -0.241, -0.1592, -0.9872, 2.699e-07, -0.1592, -0.9872, 2.699e-07, -0.1592, -0.9872, 2.699e-07, -0.1592, -0.9872, 2.699e-07, -0.9386, 0.04434, -0.3421, -0.9386, 0.04434, -0.3421, -0.9386, 0.04434, -0.3421, -0.9386, 0.04434, -0.3421, 0.0, 0.0, 0.0, 0.0, 0.0, 0.0, 0.0, 0.0, 0.0, 0.0, 0.0, 0.0, -0.7749, -0.5504, -0.3108, -0.7749, -0.5504, -0.3108, -0.7749, -0.5504, -0.3108, -0.7749, -0.5504, -0.3108, -8.613e-05, 1.0, -9.58e-06, 6.578e-05, 1.0, 1.963e-05, 3.874e-06, 1.0, 1.975e-05, -2.46e-05, 1.0, -9.58e-06, -0.8381, 0.07154, -0.5408, -0.8381, 0.07154, -0.5408, -0.8381, 0.07154, -0.5408, -0.8381, 0.07154, -0.5408, -0.6502, 0.08754, -0.7547, -0.6502, 0.08754, -0.7547, -0.6502, 0.08754, -0.7547, -0.6502, 0.08754, -0.7547, -0.1628, 0.9569, 0.2403, -0.1628, 0.9569, 0.2403, -0.1628, 0.9569, 0.2403, -0.1628, 0.9569, 0.2403, 0.0, 0.1722, -0.9851, 0.0, 0.1722, -0.9851, 0.0, 0.1722, -0.9851, 0.0, 0.1722, -0.9851, -0.04914, -0.7432, -0.6672, -0.04914, -0.7432, -0.6672, -0.04914, -0.7432, -0.6672, -0.04914, -0.7432, -0.6672, 6.578e-05, 1.0, 1.963e-05, -6.903e-05, 1.0, 1.975e-05, 6.903e-05, 1.0, 1.975e-05, 3.874e-06, 1.0, 1.975e-05, -4.035e-05, 1.0, -9.417e-07, 2.533e-05, 1.0, -2.424e-05, -2.101e-05, 1.0, -2.424e-05, 5.588e-06, 1.0, -4.649e-07, 0.0, 0.0, 0.0, 7.963e-05, 1.0, 1.092e-05, 4.619e-05, 1.0, 1.092e-05, 0.0, 0.0, 0.0, 2.256e-05, 1.0, -1.629e-07, -4.035e-05, 1.0, -9.417e-07, 5.588e-06, 1.0, -4.649e-07, -2.256e-05, 1.0, -1.629e-07, 2.533e-05, 1.0, -2.424e-05, 0.0, 0.0, 0.0, 0.0, 0.0, 0.0, -2.101e-05, 1.0, -2.424e-05, -7.108e-06, 1.0, 4.888e-07, -8.613e-05, 1.0, -9.58e-06, -2.46e-05, 1.0, -9.58e-06, -1.568e-05, 1.0, 4.888e-07, -0.04098, 0.6056, -0.7947, -0.04098, 0.6056, -0.7947, -0.04098, 0.6056, -0.7947, -0.04098, 0.6056, -0.7947, 3.876e-08, 0.3298, -0.944, 3.876e-08, 0.3298, -0.944, 0.0, 0.3298, -0.944, 0.0, 0.3298, -0.944, -1.464e-08, -0.8272, -0.5619, 1.585e-07, -0.8272, -0.5619, 1.585e-07, -0.8272, -0.5619, -1.464e-08, -0.8272, -0.5619, -0.9127, -0.02852, -0.4077, -0.9127, -0.02852, -0.4077, -0.9127, -0.02852, -0.4077, -0.9127, -0.02852, -0.4077, 0.08797, 0.1026, -0.9908, 0.08797, 0.1026, -0.9908, 0.08797, 0.1026, -0.9908, 0.08797, 0.1026, -0.9908, 0.402, 0.9156, 0.0, 0.402, 0.9156, 0.0, 0.402, 0.9156, 0.0, 0.402, 0.9156, 0.0, 0.03501, 0.1236, 0.9917, 0.03501, 0.1236, 0.9917, 0.03501, 0.1236, 0.9917, 0.03501, 0.1236, 0.9917, 0.03501, 0.1236, -0.9917, 0.03501, 0.1236, -0.9917, 0.03501, 0.1236, -0.9917, 0.03501, 0.1236, -0.9917, -0.9138, 0.4061, 0.0, -0.9138, 0.4061, 0.0, -0.9138, 0.4061, 0.0, -0.9138, 0.4061, 0.0, 0.402, 0.9156, 0.0, 0.402, 0.9156, 0.0, 0.402, 0.9156, 0.0, 0.402, 0.9156, 0.0, 6.156e-05, 8.963e-06, 1.0, 4.158e-05, -1.416e-05, 1.0, 6.158e-05, 9.172e-06, 1.0, 3.381e-05, 9.298e-06, 1.0, 0.08797, 0.1026, 0.9908, 0.08797, 0.1026, 0.9908, 0.08797, 0.1026, 0.9908, 0.08797, 0.1026, 0.9908, -0.8352, -0.5499, 0.0, -0.8352, -0.5499, 0.0, -0.8352, -0.5499, 0.0, -0.8352, -0.5499, 0.0, 0.5164, -0.6341, -0.5755, 0.5164, -0.6341, -0.5755, 0.5164, -0.6341, -0.5755, 0.5164, -0.6341, -0.5755, 0.7164, 0.6937, 0.07436, 0.7164, 0.6937, 0.07436, 0.7164, 0.6937, 0.07436, 0.7164, 0.6937, 0.07436, 0.1689, 0.9777, -0.1249, 0.1689, 0.9777, -0.1249, 0.1689, 0.9777, -0.1249, 0.1689, 0.9777, -0.1249, 0.6675, 0.7346, 0.1217, 0.6675, 0.7346, 0.1217, 0.6675, 0.7346, 0.1217, 0.6675, 0.7346, 0.1217, 0.6897, 0.7222, -0.0519, 0.6897, 0.7222, -0.0519, 0.6897, 0.7222, -0.0519, 0.6897, 0.7222, -0.0519, -4.619e-05, 1.0, 1.092e-05, -7.963e-05, 1.0, 1.092e-05, 7.108e-06, 1.0, 4.888e-07, 1.568e-05, 1.0, 4.888e-07, 0.9402, 0.2407, -0.241, 0.9402, 0.2407, -0.241, 0.9402, 0.2407, -0.241, 0.9402, 0.2407, -0.241, 0.1592, -0.9872, 2.699e-07, 0.1592, -0.9872, 2.699e-07, 0.1592, -0.9872, 2.699e-07, 0.1592, -0.9872, 2.699e-07, 0.9386, 0.04434, -0.3421, 0.9386, 0.04434, -0.3421, 0.9386, 0.04434, -0.3421, 0.9386, 0.04434, -0.3421, 0.0, 0.0, 0.0, 0.0, 0.0, 0.0, 0.0, 0.0, 0.0, 0.0, 0.0, 0.0, 0.7749, -0.5504, -0.3108, 0.7749, -0.5504, -0.3108, 0.7749, -0.5504, -0.3108, 0.7749, -0.5504, -0.3108, 2.46e-05, 1.0, -9.58e-06, 3.636e-06, 1.0, -9.58e-06, -6.578e-05, 1.0, 1.963e-05, -3.874e-06, 1.0, 1.975e-05, 0.8381, 0.07154, -0.5408, 0.8381, 0.07154, -0.5408, 0.8381, 0.07154, -0.5408, 0.8381, 0.07154, -0.5408, 0.6502, 0.08754, -0.7547, 0.6502, 0.08754, -0.7547, 0.6502, 0.08754, -0.7547, 0.6502, 0.08754, -0.7547, 0.1628, 0.9569, 0.2403, 0.1628, 0.9569, 0.2403, 0.1628, 0.9569, 0.2403, 0.1628, 0.9569, 0.2403, 0.0, 0.1722, -0.9851, 0.0, 0.1722, -0.9851, 0.0, 0.1722, -0.9851, 0.0, 0.1722, -0.9851, 0.04914, -0.7432, -0.6672, 0.04914, -0.7432, -0.6672, 0.04914, -0.7432, -0.6672, 0.04914, -0.7432, -0.6672, -3.874e-06, 1.0, 1.975e-05, -6.578e-05, 1.0, 1.963e-05, 6.903e-05, 1.0, 1.975e-05, -6.903e-05, 1.0, 1.975e-05, -5.588e-06, 1.0, -4.649e-07, 4.035e-05, 1.0, -9.417e-07, -2.533e-05, 1.0, -2.424e-05, 2.101e-05, 1.0, -2.424e-05, 0.0, 0.0, 0.0, 0.0, 0.0, 0.0, -7.963e-05, 1.0, 1.092e-05, -4.619e-05, 1.0, 1.092e-05, 2.256e-05, 1.0, -1.629e-07, -2.256e-05, 1.0, -1.629e-07, 4.035e-05, 1.0, -9.417e-07, -5.588e-06, 1.0, -4.649e-07, 2.101e-05, 1.0, -2.424e-05, -2.533e-05, 1.0, -2.424e-05, 0.0, 0.0, 0.0, 0.0, 0.0, 0.0, 1.568e-05, 1.0, 4.888e-07, 7.108e-06, 1.0, 4.888e-07, 3.636e-06, 1.0, -9.58e-06, 2.46e-05, 1.0, -9.58e-06, 0.04098, 0.6056, -0.7947, 0.04098, 0.6056, -0.7947, 0.04098, 0.6056, -0.7947, 0.04098, 0.6056, -0.7947, 3.876e-08, 0.3298, -0.944, 7.752e-08, 0.3298, -0.944, 7.752e-08, 0.3298, -0.944, 3.876e-08, 0.3298, -0.944, -1.464e-08, -0.8272, -0.5619, -1.464e-08, -0.8272, -0.5619, -1.878e-07, -0.8272, -0.5619, -1.878e-07, -0.8272, -0.5619, 0.9127, -0.02852, -0.4077, 0.9127, -0.02852, -0.4077, 0.9127, -0.02852, -0.4077, 0.9127, -0.02852, -0.4077, -0.08797, 0.1026, -0.9908, -0.08797, 0.1026, -0.9908, -0.08797, 0.1026, -0.9908, -0.08797, 0.1026, -0.9908, -0.402, 0.9156, 0.0, -0.402, 0.9156, 0.0, -0.402, 0.9156, 0.0, -0.402, 0.9156, 0.0, -0.03501, 0.1236, 0.9917, -0.03501, 0.1236, 0.9917, -0.03501, 0.1236, 0.9917, -0.03501, 0.1236, 0.9917, -0.03501, 0.1236, -0.9917, -0.03501, 0.1236, -0.9917, -0.03501, 0.1236, -0.9917, -0.03501, 0.1236, -0.9917, 0.9138, 0.4061, 0.0, 0.9138, 0.4061, 0.0, 0.9138, 0.4061, 0.0, 0.9138, 0.4061, 0.0, -0.402, 0.9156, 0.0, -0.402, 0.9156, 0.0, -0.402, 0.9156, 0.0, -0.402, 0.9156, 0.0, -6.156e-05, 9.343e-06, 1.0, -3.38e-05, 9.142e-06, 1.0, -6.158e-05, 9.134e-06, 1.0, -4.157e-05, -1.423e-05, 1.0, -0.08797, 0.1026, 0.9908, -0.08797, 0.1026, 0.9908, -0.08797, 0.1026, 0.9908, -0.08797, 0.1026, 0.9908, 0.8352, -0.5499, 0.0, 0.8352, -0.5499, 0.0, 0.8352, -0.5499, 0.0, 0.8352, -0.5499, 0.0])] * 3)])
me_cube_002 = bpy.data.meshes.new('Cube.002')
me_cube_002.from_pydata([(8.826, 50.82, 31.54), (21.14, 50.09, 32.52), (22.18, 56.14, -5.989), (18.5, 60.65, -13.05), (22.18, 34.21, -21.06), (18.5, 21.16, -18.22), (10.65, 15.14, -22.32), (0.0, 61.47, 31.98), (23.79, 20.61, -9.232), (25.8, 50.67, 22.81), (22.18, 50.59, -19.0), (0.0, 13.8, -23.7), (9.64, 65.05, -17.0), (9.0, 65.51, -7.933), (9.0, 66.59, 9.312), (0.0, 70.94, 9.312), (0.0, 71.54, -7.933), (9.0, 5.108, -12.01), (12.19, 36.04, -28.84), (9.949, 52.76, -25.41), (29.75, 34.19, -11.18), (29.75, 34.19, 9.191), (29.6, 47.67, -11.18), (29.6, 44.1, 13.14), (0.0, 65.3, -17.7), (0.0, 3.553, -12.01), (0.0, 35.43, -30.43), (0.0, 52.69, -26.33), (10.99, 75.07, 33.84), (22.67, 64.81, 29.21), (30.77, 62.93, -12.14), (26.22, 61.74, -17.49), (0.0, 76.03, 34.5), (29.51, 17.03, -13.11), (27.21, 60.96, 21.56), (28.53, 55.25, -21.18), (14.55, 70.86, -24.06), (18.16, 81.35, 10.25), (0.0, 81.47, 10.35), (34.96, 33.36, -14.42), (32.97, 34.09, 5.703), (36.06, 53.92, -15.13), (35.49, 45.99, 9.095), (4.496, 50.58, 42.66), (18.75, 48.78, 38.41), (-4.586, 51.29, 43.1), (10.32, 66.8, 41.93), (21.43, 60.61, 37.41), (0.0, 67.69, 42.53), (23.99, 53.41, 8.412), (9.0, 66.05, 0.6891), (29.75, 34.19, -0.9925), (29.6, 45.89, 0.9812), (0.0, 71.24, 0.6891), (28.3, 65.07, 6.844), (35.34, 33.8, -2.614), (40.18, 48.53, -0.4766), (-8.826, 50.82, 31.54), (-21.14, 50.09, 32.52), (-22.18, 56.14, -5.989), (-18.5, 60.65, -13.05), (-22.18, 34.21, -21.06), (-18.5, 21.16, -18.22), (-10.65, 15.14, -22.32), (-23.79, 20.61, -9.232), (-25.8, 50.67, 22.81), (-22.18, 50.59, -19.0), (-9.64, 65.05, -17.0), (-9.0, 65.51, -7.933), (-9.0, 66.59, 9.312), (-9.0, 5.108, -12.01), (-12.19, 36.04, -28.84), (-9.949, 52.76, -25.41), (-29.75, 34.19, -11.18), (-29.75, 34.19, 9.191), (-29.6, 47.67, -11.18), (-29.6, 44.1, 13.14), (-10.99, 75.07, 33.84), (-22.67, 64.81, 29.21), (-29.38, 69.17, -7.871), (-27.21, 60.96, 21.56), (-18.16, 81.35, 10.25), (-32.97, 34.09, 5.703), (-35.49, 45.99, 9.095), (-9.082, 50.5, 42.66), (-18.75, 48.78, 38.41), (-10.32, 66.8, 41.93), (-21.43, 60.61, 37.41), (-23.99, 53.41, 8.412), (-9.0, 66.05, 0.6891), (-29.75, 34.19, -0.9925), (-29.6, 45.89, 0.9812), (-28.3, 65.07, 6.844), (-35.34, 33.8, -2.614), (-40.18, 48.53, -0.4766), (-4.2, 51.55, 46.32), (4.882, 50.83, 45.88), (0.3865, 60.64, 45.96), (10.71, 59.75, 45.37), (-3.918, 35.58, 40.15), (-3.102, 35.0, 39.71), (-3.531, 33.61, 40.89), (-2.716, 33.51, 40.83), (1.083, 42.61, 48.38), (-3.865, 45.56, 50.0), (-4.252, 42.57, 41.58), (0.6966, 41.92, 41.14), (29.38, 69.17, -7.871), (40.23, 50.75, -14.01), (31.09, 69.52, -14.21), (28.07, 67.92, -18.49), (31.71, 66.74, -16.11), (29.69, 66.22, -18.49), (27.94, 72.88, -23.09), (27.1, 72.43, -24.26), (25.94, 72.97, -24.78), (26.67, 73.7, -23.35), (29.46, 71.54, -15.97), (26.32, 69.87, -20.41), (21.43, 72.11, -22.55), (24.27, 74.98, -17.08), (28.74, 72.54, -18.72), (26.66, 71.44, -21.65), (23.5, 72.89, -23.04), (25.37, 74.78, -19.44), (27.96, 72.89, -21.02), (26.72, 72.23, -22.76), (24.91, 73.06, -23.56), (26.01, 74.17, -21.43), (32.9, 70.76, -17.8), (31.27, 69.9, -20.1), (33.23, 69.26, -18.82), (32.14, 68.98, -20.1), (-29.51, 17.03, -13.11), (0.0, -2.151, -17.18), (5.834, -3.031, -26.93), (22.58, 65.57, -17.49), (27.01, 53.05, -24.59), (27.53, 33.23, -26.64), (10.24, 72.06, -27.82), (18.14, 79.96, -10.29), (0.0, 80.05, -10.44), (13.3, 37.39, -41.77), (10.6, 57.44, -37.85), (-1.735, 72.43, -28.89), (-1.735, 36.69, -43.83), (-1.735, 57.4, -39.13), (-22.58, 65.57, -17.49), (-27.53, 33.23, -26.64), (-23.79, 17.81, -22.85), (-13.86, 11.07, -28.15), (-27.01, 53.05, -24.59), (-13.71, 72.06, -27.82), (-18.14, 79.96, -10.29), (-16.77, 37.39, -41.77), (-14.07, 57.44, -37.85), (-34.96, 33.36, -14.42), (-40.23, 50.75, -14.01), (-11.85, -0.3786, -16.74), (-25.72, 6.091, -24.32), (13.86, 11.07, -28.15), (23.79, 17.81, -22.85), (0.0, 9.606, -30.15), (11.85, -0.3786, -16.74), (-5.541, -4.753, -27.6), (22.51, 8.937, -22.11)], [], [(22, 10, 3, 2), (17, 6, 5, 8), (2, 3, 12, 13), (1, 9, 14, 0), (49, 2, 13, 50), (25, 11, 6, 17), (5, 6, 18, 4), (4, 18, 19, 10), (10, 19, 12, 3), (8, 5, 4, 20), (20, 4, 10, 22), (51, 20, 22, 52), (52, 22, 2, 49), (18, 26, 27, 19), (50, 13, 16, 53), (13, 12, 24, 16), (19, 27, 24, 12), (6, 11, 26, 18), (0, 14, 15, 7), (41, 30, 31, 35), (36, 136, 118, 119), (29, 28, 37, 34), (34, 37, 107, 54), (55, 56, 108, 39), (56, 54, 107, 108), (37, 38, 141, 140), (28, 32, 38, 37), (9, 1, 29, 34), (25, 17, 163, 134), (29, 1, 44, 47), (8, 20, 39, 33), (21, 23, 42, 40), (23, 34, 42), (32, 28, 46, 48), (51, 21, 40, 55), (17, 8, 33, 163), (107, 37, 140), (44, 43, 46, 47), (45, 48, 97, 95), (0, 7, 45, 43), (28, 29, 47, 46), (1, 0, 44), (34, 23, 9), (20, 51, 55, 39), (42, 34, 54, 56), (40, 42, 56, 55), (14, 50, 53, 15), (23, 52, 49, 9), (21, 51, 52, 23), (9, 49, 50, 14), (44, 0, 43), (75, 59, 60, 66), (70, 64, 62, 63), (59, 68, 67, 60), (58, 57, 69, 65), (88, 89, 68, 59), (25, 70, 63, 11), (62, 61, 71, 63), (61, 66, 72, 71), (66, 60, 67, 72), (64, 73, 61, 62), (73, 75, 66, 61), (90, 91, 75, 73), (91, 88, 59, 75), (71, 72, 27, 26), (89, 53, 16, 68), (68, 16, 24, 67), (72, 67, 24, 27), (63, 71, 26, 11), (57, 7, 15, 69), (78, 80, 81, 77), (80, 92, 79, 81), (93, 156, 157, 94), (94, 157, 79, 92), (81, 153, 141, 38), (36, 140, 139), (77, 81, 38, 32), (65, 80, 78, 58), (25, 134, 158, 70), (78, 87, 85, 58), (64, 133, 156, 73), (74, 82, 83, 76), (76, 83, 80), (32, 48, 86, 77), (90, 93, 82, 74), (70, 158, 133, 64), (79, 153, 81), (85, 87, 86, 84), (84, 86, 48, 45), (57, 84, 45, 7), (77, 86, 87, 78), (58, 85, 57), (80, 65, 76), (73, 156, 93, 90), (83, 94, 92, 80), (82, 93, 94, 83), (69, 15, 53, 89), (76, 65, 88, 91), (74, 76, 91, 90), (65, 69, 89, 88), (85, 84, 57), (96, 95, 97, 98), (46, 43, 96, 98), (48, 46, 98, 97), (104, 103, 102, 101), (100, 99, 101, 102), (105, 104, 101, 99), (106, 105, 99, 100), (103, 106, 100, 102), (96, 43, 106, 103), (43, 45, 105, 106), (45, 95, 104, 105), (95, 96, 103, 104), (136, 31, 112, 110), (35, 31, 136, 137), (41, 35, 137, 108), (30, 41, 108, 107), (110, 112, 132, 130), (107, 136, 110, 109), (31, 30, 111, 112), (30, 107, 109, 111), (113, 116, 115, 114), (107, 140, 120, 117), (136, 107, 117, 118), (140, 36, 119, 120), (121, 122, 118, 117), (122, 123, 119, 118), (123, 124, 120, 119), (124, 121, 117, 120), (125, 126, 122, 121), (126, 127, 123, 122), (127, 128, 124, 123), (128, 125, 121, 124), (113, 114, 126, 125), (114, 115, 127, 126), (115, 116, 128, 127), (116, 113, 125, 128), (132, 131, 129, 130), (109, 110, 130, 129), (111, 109, 129, 131), (112, 111, 131, 132), (136, 36, 139), (134, 163, 135), (158, 134, 164), (161, 138, 142, 160), (138, 137, 143, 142), (137, 136, 139, 143), (33, 39, 138, 161), (39, 108, 137, 138), (142, 143, 146, 145), (140, 141, 144, 139), (143, 139, 144, 146), (160, 142, 145, 162), (157, 151, 147, 79), (79, 147, 152, 153), (149, 150, 154, 148), (148, 154, 155, 151), (151, 155, 152, 147), (133, 149, 148, 156), (156, 148, 151, 157), (154, 145, 146, 155), (153, 152, 144, 141), (155, 146, 144, 152), (150, 162, 145, 154), (158, 150, 159), (150, 149, 159), (133, 158, 159), (149, 133, 159), (160, 163, 165), (162, 150, 164), (134, 162, 164), (150, 158, 164), (163, 160, 135), (162, 134, 135), (160, 162, 135), (33, 161, 165), (163, 33, 165), (161, 160, 165)])
me_cube_002.polygons.foreach_set('use_smooth', [True] * 178)
_k = set([(0, 1), (0, 7), (0, 14), (0, 43), (0, 44), (1, 9), (1, 29), (1, 44), (2, 3), (2, 13), (2, 22), (2, 49), (3, 10), (3, 12), (4, 5), (4, 10), (4, 18), (4, 20), (5, 6), (5, 8), (6, 11), (6, 17), (6, 18), (7, 15), (7, 45), (7, 57), (8, 17), (8, 20), (8, 33), (9, 14), (9, 23), (9, 34), (9, 49), (10, 19), (10, 22), (11, 25), (11, 26), (11, 63), (12, 13), (12, 19), (12, 24), (13, 16), (13, 50), (14, 15), (14, 50), (15, 53), (15, 69), (16, 24), (16, 53), (16, 68), (17, 25), (17, 163), (18, 19), (18, 26), (19, 27), (20, 22), (20, 39), (20, 51), (21, 23), (21, 40), (21, 51), (22, 52), (23, 34), (23, 42), (23, 52), (24, 27), (24, 67), (25, 70), (25, 134), (26, 27), (26, 71), (27, 72), (28, 29), (28, 32), (28, 37), (28, 46), (29, 34), (29, 47), (30, 31), (30, 107), (30, 111), (31, 112), (31, 136), (32, 38), (32, 48), (32, 77), (33, 39), (33, 161), (33, 163), (33, 165), (34, 37), (34, 42), (34, 54), (36, 119), (36, 136), (36, 139), (36, 140), (37, 38), (37, 107), (37, 140), (38, 81), (39, 55), (39, 108), (39, 138), (40, 42), (40, 55), (42, 56), (43, 44), (43, 45), (43, 46), (43, 96), (43, 106), (44, 47), (45, 48), (45, 84), (45, 95), (45, 105), (46, 47), (46, 48), (46, 98), (48, 86), (48, 97), (49, 50), (49, 52), (50, 53), (51, 55), (53, 89), (54, 56), (54, 107), (55, 56), (56, 108), (57, 58), (57, 69), (57, 84), (57, 85), (58, 65), (58, 78), (58, 85), (59, 60), (59, 68), (59, 75), (59, 88), (60, 66), (60, 67), (61, 62), (61, 66), (61, 71), (61, 73), (62, 63), (62, 64), (63, 70), (63, 71), (64, 70), (64, 73), (64, 133), (65, 69), (65, 76), (65, 80), (65, 88), (66, 72), (66, 75), (67, 68), (67, 72), (68, 89), (69, 89), (70, 158), (71, 72), (73, 75), (73, 90), (73, 156), (74, 76), (74, 82), (74, 90), (75, 91), (76, 80), (76, 83), (76, 91), (77, 78), (77, 81), (77, 86), (78, 80), (78, 87), (79, 81), (79, 92), (79, 147), (79, 153), (79, 157), (80, 81), (80, 83), (80, 92), (81, 153), (82, 83), (82, 93), (83, 94), (84, 85), (84, 86), (85, 87), (86, 87), (88, 89), (88, 91), (90, 93), (92, 94), (93, 94), (93, 156), (94, 157), (95, 96), (95, 97), (95, 104), (96, 98), (96, 103), (97, 98), (99, 100), (99, 101), (99, 105), (100, 102), (100, 106), (101, 102), (101, 104), (102, 103), (103, 104), (103, 106), (104, 105), (105, 106), (107, 108), (107, 109), (107, 117), (107, 136), (107, 140), (108, 137), (109, 110), (109, 111), (109, 129), (110, 112), (110, 130), (110, 136), (111, 112), (111, 131), (112, 132), (113, 114), (113, 116), (113, 125), (114, 115), (114, 126), (115, 116), (115, 127), (116, 128), (117, 118), (117, 120), (117, 121), (118, 119), (118, 122), (118, 136), (119, 120), (119, 123), (120, 124), (120, 140), (121, 122), (121, 124), (121, 125), (122, 123), (122, 126), (123, 124), (123, 127), (124, 128), (125, 126), (125, 128), (126, 127), (127, 128), (129, 130), (129, 131), (130, 132), (131, 132), (133, 149), (133, 156), (133, 158), (133, 159), (134, 135), (134, 158), (134, 162), (134, 163), (134, 164), (135, 160), (135, 162), (135, 163), (136, 137), (136, 139), (137, 138), (137, 143), (138, 142), (138, 161), (139, 140), (139, 143), (139, 144), (140, 141), (141, 144), (141, 153), (142, 143), (142, 145), (142, 160), (143, 146), (144, 146), (144, 152), (145, 146), (145, 154), (145, 162), (146, 155), (147, 151), (147, 152), (148, 149), (148, 151), (148, 154), (148, 156), (149, 150), (149, 159), (150, 154), (150, 158), (150, 159), (150, 162), (150, 164), (151, 155), (151, 157), (152, 153), (152, 155), (154, 155), (156, 157), (158, 159), (158, 164), (160, 161), (160, 162), (160, 163), (160, 165), (161, 165), (162, 164), (163, 165)])
me_cube_002.attributes.new('sharp_edge', 'BOOLEAN', 'EDGE').data.foreach_set('value', [ (min(e.vertices), max(e.vertices)) in _k for e in me_cube_002.edges])
_uv = me_cube_002.uv_layers.new(name='UVMap')
_uv.uv.foreach_set('vector', [0.5417, 0.6667, 0.5417, 0.75, 0.625, 0.75, 0.625, 0.6667, 0.2917, 0.6667, 0.2917, 0.75, 0.375, 0.75, 0.375, 0.6667, 0.625, 0.6667, 0.625, 0.75, 0.7083, 0.75, 0.7083, 0.6667, 0.625, 0.5, 0.625, 0.5833, 0.7083, 0.5833, 0.7083, 0.5, 0.625, 0.625, 0.625, 0.6667, 0.7083, 0.6667, 0.7083, 0.625, 0.25, 0.6667, 0.25, 0.75, 0.2917, 0.75, 0.2917, 0.6667, 0.375, 0.75, 0.375, 0.8333, 0.4583, 0.8333, 0.4583, 0.75, 0.4583, 0.75, 0.4583, 0.8333, 0.5431, 0.8333, 0.5417, 0.75, 0.5417, 0.75, 0.5431, 0.8333, 0.625, 0.8333, 0.625, 0.75, 0.375, 0.6667, 0.375, 0.75, 0.4583, 0.75, 0.4583, 0.6667, 0.4583, 0.6667, 0.4583, 0.75, 0.5417, 0.75, 0.5417, 0.6667, 0.4583, 0.625, 0.4583, 0.6667, 0.5417, 0.6667, 0.5417, 0.625, 0.5417, 0.625, 0.5417, 0.6667, 0.625, 0.6667, 0.625, 0.625, 0.4583, 0.8333, 0.4583, 0.875, 0.5417, 0.875, 0.5431, 0.8333, 0.7083, 0.625, 0.7083, 0.6667, 0.75, 0.6667, 0.75, 0.625, 0.7083, 0.6667, 0.7083, 0.75, 0.75, 0.75, 0.75, 0.6667, 0.5431, 0.8333, 0.5417, 0.875, 0.625, 0.875, 0.625, 0.8333, 0.375, 0.8333, 0.375, 0.875, 0.4583, 0.875, 0.4583, 0.8333, 0.7083, 0.5, 0.7083, 0.5833, 0.75, 0.5833, 0.75, 0.5, 0.555, 0.6836, 0.5986, 0.6862, 0.5972, 0.7302, 0.5573, 0.7332, 0.625, 0.8333, 0.625, 0.75, 0.625, 0.75, 0.625, 0.8333, 0.625, 0.5, 0.7083, 0.5, 0.7083, 0.5833, 0.625, 0.5833, 0.625, 0.5833, 0.7083, 0.5833, 0.625, 0.6667, 0.625, 0.625, 0.4583, 0.625, 0.5417, 0.625, 0.5417, 0.6667, 0.4583, 0.6667, 0.5417, 0.625, 0.625, 0.625, 0.625, 0.6667, 0.5417, 0.6667, 0.7083, 0.5833, 0.75, 0.5833, 0.75, 0.6667, 0.7083, 0.6667, 0.7083, 0.5, 0.75, 0.5, 0.75, 0.5833, 0.7083, 0.5833, 0.625, 0.5833, 0.625, 0.5, 0.625, 0.5, 0.625, 0.5833, 0.25, 0.6667, 0.2917, 0.6667, 0.2917, 0.6667, 0.25, 0.6667, 0.625, 0.5, 0.625, 0.5, 0.625, 0.5, 0.625, 0.5, 0.375, 0.6667, 0.4583, 0.6667, 0.4583, 0.6667, 0.375, 0.6667, 0.4583, 0.5833, 0.5417, 0.5833, 0.5417, 0.5956, 0.4583, 0.5956, 0.5417, 0.5833, 0.625, 0.5833, 0.5417, 0.5956, 0.75, 0.5, 0.7083, 0.5, 0.7083, 0.5, 0.75, 0.5, 0.4583, 0.625, 0.4583, 0.5833, 0.4583, 0.5956, 0.4583, 0.625, 0.2917, 0.6667, 0.375, 0.6667, 0.375, 0.6667, 0.2917, 0.6667, 0.625, 0.6667, 0.7083, 0.5833, 0.7083, 0.6667, 0.625, 0.5, 0.7083, 0.5, 0.7083, 0.5, 0.625, 0.5, 0.75, 0.5, 0.75, 0.5, 0.75, 0.5, 0.75, 0.5, 0.7083, 0.5, 0.75, 0.5, 0.75, 0.5, 0.7083, 0.5, 0.7083, 0.5, 0.625, 0.5, 0.625, 0.5, 0.7083, 0.5, 0.625, 0.5, 0.7083, 0.5, 0.625, 0.5, 0.625, 0.5833, 0.5417, 0.5833, 0.625, 0.5833, 0.4583, 0.6667, 0.4583, 0.625, 0.4583, 0.625, 0.4583, 0.6667, 0.5417, 0.5956, 0.625, 0.5833, 0.625, 0.625, 0.5417, 0.625, 0.4583, 0.5956, 0.5417, 0.5956, 0.5417, 0.625, 0.4583, 0.625, 0.7083, 0.5833, 0.7083, 0.625, 0.75, 0.625, 0.75, 0.5833, 0.5417, 0.5833, 0.5417, 0.625, 0.625, 0.625, 0.625, 0.5833, 0.4583, 0.5833, 0.4583, 0.625, 0.5417, 0.625, 0.5417, 0.5833, 0.625, 0.5833, 0.625, 0.625, 0.7083, 0.625, 0.7083, 0.5833, 0.625, 0.5, 0.7083, 0.5, 0.7083, 0.5, 0.5417, 0.6667, 0.625, 0.6667, 0.625, 0.75, 0.5417, 0.75, 0.2917, 0.6667, 0.375, 0.6667, 0.375, 0.75, 0.2917, 0.75, 0.625, 0.6667, 0.7083, 0.6667, 0.7083, 0.75, 0.625, 0.75, 0.625, 0.5, 0.7083, 0.5, 0.7083, 0.5833, 0.625, 0.5833, 0.625, 0.625, 0.7083, 0.625, 0.7083, 0.6667, 0.625, 0.6667, 0.25, 0.6667, 0.2917, 0.6667, 0.2917, 0.75, 0.25, 0.75, 0.375, 0.75, 0.4583, 0.75, 0.4583, 0.8333, 0.375, 0.8333, 0.4583, 0.75, 0.5417, 0.75, 0.5431, 0.8333, 0.4583, 0.8333, 0.5417, 0.75, 0.625, 0.75, 0.625, 0.8333, 0.5431, 0.8333, 0.375, 0.6667, 0.4583, 0.6667, 0.4583, 0.75, 0.375, 0.75, 0.4583, 0.6667, 0.5417, 0.6667, 0.5417, 0.75, 0.4583, 0.75, 0.4583, 0.625, 0.5417, 0.625, 0.5417, 0.6667, 0.4583, 0.6667, 0.5417, 0.625, 0.625, 0.625, 0.625, 0.6667, 0.5417, 0.6667, 0.4583, 0.8333, 0.5431, 0.8333, 0.5417, 0.875, 0.4583, 0.875, 0.7083, 0.625, 0.75, 0.625, 0.75, 0.6667, 0.7083, 0.6667, 0.7083, 0.6667, 0.75, 0.6667, 0.75, 0.75, 0.7083, 0.75, 0.5431, 0.8333, 0.625, 0.8333, 0.625, 0.875, 0.5417, 0.875, 0.375, 0.8333, 0.4583, 0.8333, 0.4583, 0.875, 0.375, 0.875, 0.7083, 0.5, 0.75, 0.5, 0.75, 0.5833, 0.7083, 0.5833, 0.625, 0.5, 0.625, 0.5833, 0.7083, 0.5833, 0.7083, 0.5, 0.625, 0.5833, 0.625, 0.625, 0.625, 0.6667, 0.7083, 0.5833, 0.4583, 0.625, 0.4583, 0.6667, 0.5417, 0.6667, 0.5417, 0.625, 0.5417, 0.625, 0.5417, 0.6667, 0.625, 0.6667, 0.625, 0.625, 0.7083, 0.5833, 0.7083, 0.6667, 0.75, 0.6667, 0.75, 0.5833, 0.7083, 0.75, 0.7083, 0.6667, 0.7083, 0.75, 0.7083, 0.5, 0.7083, 0.5833, 0.75, 0.5833, 0.75, 0.5, 0.625, 0.5833, 0.625, 0.5833, 0.625, 0.5, 0.625, 0.5, 0.25, 0.6667, 0.25, 0.6667, 0.2917, 0.6667, 0.2917, 0.6667, 0.625, 0.5, 0.625, 0.5, 0.625, 0.5, 0.625, 0.5, 0.375, 0.6667, 0.375, 0.6667, 0.4583, 0.6667, 0.4583, 0.6667, 0.4583, 0.5833, 0.4583, 0.5956, 0.5417, 0.5956, 0.5417, 0.5833, 0.5417, 0.5833, 0.5417, 0.5956, 0.625, 0.5833, 0.75, 0.5, 0.75, 0.5, 0.7083, 0.5, 0.7083, 0.5, 0.4583, 0.625, 0.4583, 0.625, 0.4583, 0.5956, 0.4583, 0.5833, 0.2917, 0.6667, 0.2917, 0.6667, 0.375, 0.6667, 0.375, 0.6667, 0.625, 0.6667, 0.7083, 0.6667, 0.7083, 0.5833, 0.625, 0.5, 0.625, 0.5, 0.7083, 0.5, 0.7083, 0.5, 0.7083, 0.5, 0.7083, 0.5, 0.75, 0.5, 0.75, 0.5, 0.7083, 0.5, 0.7083, 0.5, 0.75, 0.5, 0.75, 0.5, 0.7083, 0.5, 0.7083, 0.5, 0.625, 0.5, 0.625, 0.5, 0.625, 0.5, 0.625, 0.5, 0.7083, 0.5, 0.625, 0.5833, 0.625, 0.5833, 0.5417, 0.5833, 0.4583, 0.6667, 0.4583, 0.6667, 0.4583, 0.625, 0.4583, 0.625, 0.5417, 0.5956, 0.5417, 0.625, 0.625, 0.625, 0.625, 0.5833, 0.4583, 0.5956, 0.4583, 0.625, 0.5417, 0.625, 0.5417, 0.5956, 0.7083, 0.5833, 0.75, 0.5833, 0.75, 0.625, 0.7083, 0.625, 0.5417, 0.5833, 0.625, 0.5833, 0.625, 0.625, 0.5417, 0.625, 0.4583, 0.5833, 0.5417, 0.5833, 0.5417, 0.625, 0.4583, 0.625, 0.625, 0.5833, 0.7083, 0.5833, 0.7083, 0.625, 0.625, 0.625, 0.625, 0.5, 0.7083, 0.5, 0.7083, 0.5, 0.7083, 0.5, 0.75, 0.5, 0.75, 0.5, 0.7083, 0.5, 0.7083, 0.5, 0.7083, 0.5, 0.7083, 0.5, 0.7083, 0.5, 0.75, 0.5, 0.7083, 0.5, 0.7083, 0.5, 0.75, 0.5, 0.75, 0.5, 0.7083, 0.5, 0.7083, 0.5, 0.75, 0.5, 0.7083, 0.5, 0.75, 0.5, 0.75, 0.5, 0.7083, 0.5, 0.75, 0.5, 0.75, 0.5, 0.75, 0.5, 0.75, 0.5, 0.7083, 0.5, 0.75, 0.5, 0.75, 0.5, 0.7083, 0.5, 0.7083, 0.5, 0.7083, 0.5, 0.7083, 0.5, 0.7083, 0.5, 0.7083, 0.5, 0.7083, 0.5, 0.7083, 0.5, 0.7083, 0.5, 0.7083, 0.5, 0.75, 0.5, 0.75, 0.5, 0.7083, 0.5, 0.75, 0.5, 0.75, 0.5, 0.75, 0.5, 0.75, 0.5, 0.75, 0.5, 0.7083, 0.5, 0.7083, 0.5, 0.75, 0.5, 0.625, 0.75, 0.5972, 0.7302, 0.5972, 0.7302, 0.625, 0.75, 0.5573, 0.7332, 0.5972, 0.7302, 0.625, 0.75, 0.5417, 0.75, 0.555, 0.6836, 0.5573, 0.7332, 0.5417, 0.75, 0.5417, 0.6667, 0.5986, 0.6862, 0.555, 0.6836, 0.5417, 0.6667, 0.625, 0.6667, 0.625, 0.75, 0.5972, 0.7302, 0.5972, 0.7302, 0.625, 0.75, 0.625, 0.6667, 0.625, 0.75, 0.625, 0.75, 0.625, 0.6667, 0.5972, 0.7302, 0.5986, 0.6862, 0.5986, 0.6862, 0.5972, 0.7302, 0.5986, 0.6862, 0.625, 0.6667, 0.625, 0.6667, 0.5986, 0.6862, 0.6566, 0.6972, 0.6781, 0.6956, 0.6767, 0.7191, 0.6582, 0.7174, 0.625, 0.6667, 0.7083, 0.6667, 0.7083, 0.6667, 0.625, 0.6667, 0.625, 0.75, 0.625, 0.6667, 0.625, 0.6667, 0.625, 0.75, 0.7083, 0.6667, 0.7083, 0.75, 0.7083, 0.75, 0.7083, 0.6667, 0.6392, 0.6814, 0.6408, 0.7344, 0.625, 0.75, 0.625, 0.6667, 0.6408, 0.7344, 0.6932, 0.7363, 0.7083, 0.75, 0.625, 0.75, 0.6932, 0.7363, 0.6947, 0.6797, 0.7083, 0.6667, 0.7083, 0.75, 0.6947, 0.6797, 0.6392, 0.6814, 0.625, 0.6667, 0.7083, 0.6667, 0.6508, 0.6923, 0.6527, 0.7228, 0.6408, 0.7344, 0.6392, 0.6814, 0.6527, 0.7228, 0.6819, 0.7249, 0.6932, 0.7363, 0.6408, 0.7344, 0.6819, 0.7249, 0.6836, 0.6904, 0.6947, 0.6797, 0.6932, 0.7363, 0.6836, 0.6904, 0.6508, 0.6923, 0.6392, 0.6814, 0.6947, 0.6797, 0.6566, 0.6972, 0.6582, 0.7174, 0.6527, 0.7228, 0.6508, 0.6923, 0.6582, 0.7174, 0.6767, 0.7191, 0.6819, 0.7249, 0.6527, 0.7228, 0.6767, 0.7191, 0.6781, 0.6956, 0.6836, 0.6904, 0.6819, 0.7249, 0.6781, 0.6956, 0.6566, 0.6972, 0.6508, 0.6923, 0.6836, 0.6904, 0.5972, 0.7302, 0.5986, 0.6862, 0.625, 0.6667, 0.625, 0.75, 0.625, 0.6667, 0.625, 0.75, 0.625, 0.75, 0.625, 0.6667, 0.5986, 0.6862, 0.625, 0.6667, 0.625, 0.6667, 0.5986, 0.6862, 0.5972, 0.7302, 0.5986, 0.6862, 0.5986, 0.6862, 0.5972, 0.7302, 0.625, 0.75, 0.625, 0.8333, 0.625, 0.8333, 0.25, 0.6667, 0.2917, 0.6667, 0.25, 0.6667, 0.2917, 0.6667, 0.25, 0.6667, 0.2917, 0.6667, 0.375, 0.75, 0.4583, 0.75, 0.4583, 0.8333, 0.375, 0.8333, 0.4583, 0.75, 0.5417, 0.75, 0.5431, 0.8333, 0.4583, 0.8333, 0.5417, 0.75, 0.625, 0.75, 0.625, 0.8333, 0.5431, 0.8333, 0.375, 0.6667, 0.4583, 0.6667, 0.4583, 0.75, 0.375, 0.75, 0.4583, 0.6667, 0.5417, 0.6667, 0.5417, 0.75, 0.4583, 0.75, 0.4583, 0.8333, 0.5431, 0.8333, 0.5417, 0.875, 0.4583, 0.875, 0.7083, 0.6667, 0.75, 0.6667, 0.75, 0.75, 0.7083, 0.75, 0.5431, 0.8333, 0.625, 0.8333, 0.625, 0.875, 0.5417, 0.875, 0.375, 0.8333, 0.4583, 0.8333, 0.4583, 0.875, 0.375, 0.875, 0.5417, 0.6667, 0.5417, 0.75, 0.625, 0.75, 0.625, 0.6667, 0.625, 0.6667, 0.625, 0.75, 0.7083, 0.75, 0.7083, 0.6667, 0.375, 0.75, 0.375, 0.8333, 0.4583, 0.8333, 0.4583, 0.75, 0.4583, 0.75, 0.4583, 0.8333, 0.5431, 0.8333, 0.5417, 0.75, 0.5417, 0.75, 0.5431, 0.8333, 0.625, 0.8333, 0.625, 0.75, 0.375, 0.6667, 0.375, 0.75, 0.4583, 0.75, 0.4583, 0.6667, 0.4583, 0.6667, 0.4583, 0.75, 0.5417, 0.75, 0.5417, 0.6667, 0.4583, 0.8333, 0.4583, 0.875, 0.5417, 0.875, 0.5431, 0.8333, 0.7083, 0.6667, 0.7083, 0.75, 0.75, 0.75, 0.75, 0.6667, 0.5431, 0.8333, 0.5417, 0.875, 0.625, 0.875, 0.625, 0.8333, 0.375, 0.8333, 0.375, 0.875, 0.4583, 0.875, 0.4583, 0.8333, 0.2917, 0.6667, 0.2917, 0.75, 0.2917, 0.6667, 0.375, 0.8333, 0.375, 0.75, 0.375, 0.8333, 0.375, 0.6667, 0.2917, 0.6667, 0.375, 0.6667, 0.375, 0.75, 0.375, 0.6667, 0.375, 0.75, 0.2917, 0.75, 0.2917, 0.6667, 0.2917, 0.75, 0.375, 0.875, 0.375, 0.8333, 0.375, 0.875, 0.25, 0.6667, 0.25, 0.75, 0.25, 0.6667, 0.2917, 0.75, 0.2917, 0.6667, 0.2917, 0.75, 0.2917, 0.6667, 0.2917, 0.75, 0.2917, 0.6667, 0.25, 0.75, 0.25, 0.6667, 0.25, 0.75, 0.375, 0.8333, 0.375, 0.875, 0.375, 0.8333, 0.375, 0.6667, 0.375, 0.75, 0.375, 0.6667, 0.2917, 0.6667, 0.375, 0.6667, 0.2917, 0.6667, 0.375, 0.75, 0.375, 0.8333, 0.375, 0.75])
me_cube_002.update()
me_cube_002.normals_split_custom_set([tuple(v) for v in zip(*[iter([0.7522, 0.606, -0.2586, 0.7522, 0.606, -0.2586, 0.7522, 0.606, -0.2586, 0.7522, 0.606, -0.2586, 0.6845, -0.5773, -0.4452, 0.6845, -0.5773, -0.4452, 0.6845, -0.5773, -0.4452, 0.6845, -0.5773, -0.4452, 0.5027, 0.8561, 0.1201, 0.5027, 0.8561, 0.1201, 0.5027, 0.8561, 0.1201, 0.5027, 0.8561, 0.1201, 0.2497, 0.846, 0.4711, 0.2497, 0.846, 0.4711, 0.2497, 0.846, 0.4711, 0.2497, 0.846, 0.4711, 0.6096, 0.7923, 0.02761, 0.6096, 0.7923, 0.02761, 0.6096, 0.7923, 0.02761, 0.6096, 0.7923, 0.02761, 0.1541, -0.7324, -0.6633, 0.1541, -0.7324, -0.6633, 0.1541, -0.7324, -0.6633, 0.1541, -0.7324, -0.6633, 0.577, -0.2984, -0.7603, 0.577, -0.2984, -0.7603, 0.577, -0.2984, -0.7603, 0.577, -0.2984, -0.7603, 0.552, 0.1729, -0.8157, 0.552, 0.1729, -0.8157, 0.552, 0.1729, -0.8157, 0.552, 0.1729, -0.8157, 0.501, 0.5292, -0.6848, 0.501, 0.5292, -0.6848, 0.501, 0.5292, -0.6848, 0.501, 0.5292, -0.6848, 0.7621, -0.3714, -0.5303, 0.7621, -0.3714, -0.5303, 0.7621, -0.3714, -0.5303, 0.7621, -0.3714, -0.5303, 0.7663, 0.04817, -0.6406, 0.7663, 0.04817, -0.6406, 0.7663, 0.04817, -0.6406, 0.7663, 0.04817, -0.6406, 0.9999, 0.01273, 0.001017, 0.9999, 0.01194, 0.0009543, 0.9999, 0.01194, 0.0009543, 0.9999, 0.01283, 0.001026, 0.793, 0.6072, 0.0493, 0.793, 0.6072, 0.0493, 0.793, 0.6072, 0.0493, 0.793, 0.6072, 0.0493, 0.1031, 0.2218, -0.9696, 0.1031, 0.2218, -0.9696, 0.1031, 0.2218, -0.9696, 0.1031, 0.2218, -0.9696, 0.5291, 0.8485, -0.0118, 0.5291, 0.8485, -0.0118, 0.5291, 0.8485, -0.0118, 0.5291, 0.8485, -0.0118, 0.3141, 0.8978, -0.3088, 0.3141, 0.8978, -0.3088, 0.3141, 0.8978, -0.3088, 0.3141, 0.8978, -0.3088, 0.07341, 0.5637, -0.8227, 0.07341, 0.5637, -0.8227, 0.07341, 0.5637, -0.8227, 0.07341, 0.5637, -0.8227, 0.1477, -0.299, -0.9427, 0.1477, -0.299, -0.9427, 0.1477, -0.299, -0.9427, 0.1477, -0.299, -0.9427, 0.5973, 0.6982, 0.3948, 0.5973, 0.6982, 0.3948, 0.5973, 0.6982, 0.3948, 0.5973, 0.6982, 0.3948, -0.5782, -0.5457, 0.6065, -0.5787, -0.5447, 0.6069, -0.5785, -0.5452, 0.6067, -0.579, -0.5442, 0.6071, -0.1967, 0.5779, 0.7921, -0.1967, 0.5779, 0.7921, -0.1967, 0.5779, 0.7921, -0.1967, 0.5779, 0.7921, -0.7487, -0.5773, -0.3258, -0.7487, -0.5773, -0.3258, -0.7487, -0.5773, -0.3258, -0.7487, -0.5773, -0.3258, -0.8501, -0.4876, -0.1988, -0.8501, -0.4876, -0.1988, -0.8501, -0.4876, -0.1988, -0.8501, -0.4876, -0.1988, -0.9541, 0.2976, 0.03319, -0.9541, 0.2976, 0.03319, -0.9541, 0.2976, 0.03319, -0.9541, 0.2976, 0.03319, -0.8542, -0.499, -0.1461, -0.8542, -0.499, -0.1461, -0.8542, -0.499, -0.1461, -0.8542, -0.499, -0.1461, -0.005916, -0.9977, 0.06815, 0.0, -0.9977, 0.06816, 0.0, -0.9977, 0.06816, -0.005916, -0.9977, 0.06815, -0.04232, -0.9687, -0.2444, -0.04232, -0.9687, -0.2444, -0.04232, -0.9687, -0.2444, -0.04232, -0.9687, -0.2444, -0.882, 0.01769, -0.4709, -0.882, 0.01769, -0.4709, -0.882, 0.01769, -0.4709, -0.882, 0.01769, -0.4709, -0.08762, 0.6474, -0.7571, -0.08762, 0.6474, -0.7571, -0.08762, 0.6474, -0.7571, -0.08762, 0.6474, -0.7571, -0.9716, 0.1207, -0.2034, -0.9716, 0.1207, -0.2034, -0.9716, 0.1207, -0.2034, -0.9716, 0.1207, -0.2034, -0.5133, 0.1033, -0.852, -0.5133, 0.1033, -0.852, -0.5133, 0.1033, -0.852, -0.5133, 0.1033, -0.852, -0.6415, 0.3063, -0.7033, -0.6415, 0.3063, -0.7033, -0.6415, 0.3063, -0.7033, -0.6415, 0.3063, -0.7033, -0.6029, 0.2866, -0.7446, -0.6029, 0.2866, -0.7446, -0.6029, 0.2866, -0.7446, -0.1022, -0.6907, -0.7159, -0.1022, -0.6907, -0.7159, -0.1022, -0.6907, -0.7159, -0.1022, -0.6907, -0.7159, 0.04962, 0.9987, -0.009189, 0.04962, 0.9987, -0.009189, 0.04962, 0.9987, -0.009189, 0.04962, 0.9987, -0.009189, -0.3205, 0.4754, -0.8193, -0.3205, 0.4754, -0.8193, -0.3205, 0.4754, -0.8193, -0.3205, 0.4754, -0.8193, -0.6968, -0.7156, 0.0494, -0.6968, -0.7156, 0.0494, -0.6968, -0.7156, 0.0494, -0.3162, 0.03732, -0.948, -0.3162, 0.03732, -0.948, -0.3162, 0.03732, -0.948, -0.3162, 0.03732, -0.948, 0.8464, -0.3203, -0.4255, 0.8464, -0.3203, -0.4255, 0.8464, -0.3203, -0.4255, 0.8464, -0.3203, -0.4255, 0.4753, 0.708, 0.5223, 0.4753, 0.708, 0.5223, 0.4753, 0.708, 0.5223, 0.4753, 0.708, 0.5223, -0.6277, -0.581, -0.5182, -0.6277, -0.581, -0.5182, -0.6277, -0.581, -0.5182, -0.6277, -0.581, -0.5182, 0.03984, 0.9721, 0.2313, 0.03984, 0.9721, 0.2313, 0.03984, 0.9721, 0.2313, -0.9099, 0.07498, -0.4079, -0.9099, 0.07498, -0.4079, -0.9099, 0.07498, -0.4079, 0.1024, 0.9945, -0.02197, 0.1024, 0.9945, -0.02197, 0.1024, 0.9945, -0.02197, 0.1024, 0.9945, -0.02197, -0.8773, -0.3671, -0.3092, -0.8773, -0.3671, -0.3092, -0.8773, -0.3671, -0.3092, -0.8773, -0.3671, -0.3092, -0.8961, 0.3131, -0.3145, -0.8961, 0.3131, -0.3145, -0.8961, 0.3131, -0.3145, -0.8961, 0.3131, -0.3145, 0.4684, 0.8835, -0.01228, 0.4684, 0.8835, -0.01228, 0.4684, 0.8835, -0.01228, 0.4684, 0.8835, -0.01228, 0.8488, 0.5278, 0.03198, 0.8488, 0.5278, 0.03198, 0.8488, 0.5278, 0.03198, 0.8488, 0.5278, 0.03198, 0.9999, 0.0137, 0.001095, 0.9999, 0.01273, 0.001017, 0.9999, 0.01283, 0.001026, 0.9999, 0.0137, 0.001095, 0.6609, 0.7502, 0.01955, 0.6609, 0.7502, 0.01955, 0.6609, 0.7502, 0.01955, 0.6609, 0.7502, 0.01955, 0.1478, 0.9858, 0.07951, 0.1478, 0.9858, 0.07951, 0.1478, 0.9858, 0.07951, -0.7522, 0.606, -0.2586, -0.7522, 0.606, -0.2586, -0.7522, 0.606, -0.2586, -0.7522, 0.606, -0.2586, -0.6845, -0.5773, -0.4452, -0.6845, -0.5773, -0.4452, -0.6845, -0.5773, -0.4452, -0.6845, -0.5773, -0.4452, -0.5027, 0.8561, 0.1201, -0.5027, 0.8561, 0.1201, -0.5027, 0.8561, 0.1201, -0.5027, 0.8561, 0.1201, -0.2497, 0.846, 0.4711, -0.2497, 0.846, 0.4711, -0.2497, 0.846, 0.4711, -0.2497, 0.846, 0.4711, -0.6096, 0.7923, 0.02761, -0.6096, 0.7923, 0.02761, -0.6096, 0.7923, 0.02761, -0.6096, 0.7923, 0.02761, -0.1541, -0.7324, -0.6633, -0.1541, -0.7324, -0.6633, -0.1541, -0.7324, -0.6633, -0.1541, -0.7324, -0.6633, -0.577, -0.2984, -0.7603, -0.577, -0.2984, -0.7603, -0.577, -0.2984, -0.7603, -0.577, -0.2984, -0.7603, -0.552, 0.1729, -0.8157, -0.552, 0.1729, -0.8157, -0.552, 0.1729, -0.8157, -0.552, 0.1729, -0.8157, -0.501, 0.5292, -0.6848, -0.501, 0.5292, -0.6848, -0.501, 0.5292, -0.6848, -0.501, 0.5292, -0.6848, -0.7621, -0.3714, -0.5303, -0.7621, -0.3714, -0.5303, -0.7621, -0.3714, -0.5303, -0.7621, -0.3714, -0.5303, -0.7663, 0.04817, -0.6406, -0.7663, 0.04817, -0.6406, -0.7663, 0.04817, -0.6406, -0.7663, 0.04817, -0.6406, -0.9999, 0.01273, 0.001017, -0.9999, 0.01283, 0.001026, -0.9999, 0.01194, 0.0009543, -0.9999, 0.01194, 0.0009543, -0.793, 0.6072, 0.0493, -0.793, 0.6072, 0.0493, -0.793, 0.6072, 0.0493, -0.793, 0.6072, 0.0493, -0.1031, 0.2218, -0.9696, -0.1031, 0.2218, -0.9696, -0.1031, 0.2218, -0.9696, -0.1031, 0.2218, -0.9696, -0.5291, 0.8485, -0.0118, -0.5291, 0.8485, -0.0118, -0.5291, 0.8485, -0.0118, -0.5291, 0.8485, -0.0118, -0.3141, 0.8978, -0.3088, -0.3141, 0.8978, -0.3088, -0.3141, 0.8978, -0.3088, -0.3141, 0.8978, -0.3088, -0.07341, 0.5637, -0.8227, -0.07341, 0.5637, -0.8227, -0.07341, 0.5637, -0.8227, -0.07341, 0.5637, -0.8227, -0.1477, -0.299, -0.9427, -0.1477, -0.299, -0.9427, -0.1477, -0.299, -0.9427, -0.1477, -0.299, -0.9427, -0.5973, 0.6982, 0.3948, -0.5973, 0.6982, 0.3948, -0.5973, 0.6982, 0.3948, -0.5973, 0.6982, 0.3948, 0.7487, -0.5773, -0.3258, 0.7487, -0.5773, -0.3258, 0.7487, -0.5773, -0.3258, 0.7487, -0.5773, -0.3258, 0.8501, -0.4876, -0.1988, 0.8501, -0.4876, -0.1988, 0.8501, -0.4876, -0.1988, 0.8501, -0.4876, -0.1988, 0.9541, 0.2976, 0.03319, 0.9541, 0.2976, 0.03319, 0.9541, 0.2976, 0.03319, 0.9541, 0.2976, 0.03319, 0.8542, -0.499, -0.1461, 0.8542, -0.499, -0.1461, 0.8542, -0.499, -0.1461, 0.8542, -0.499, -0.1461, 0.005916, -0.9977, 0.06815, 0.005916, -0.9977, 0.06815, 0.0, -0.9977, 0.06816, 0.0, -0.9977, 0.06816, -0.6256, -0.5659, 0.537, -0.6256, -0.5659, 0.537, -0.6256, -0.5659, 0.537, 0.04232, -0.9687, -0.2444, 0.04232, -0.9687, -0.2444, 0.04232, -0.9687, -0.2444, 0.04232, -0.9687, -0.2444, 0.882, 0.01769, -0.4709, 0.882, 0.01769, -0.4709, 0.882, 0.01769, -0.4709, 0.882, 0.01769, -0.4709, 0.08762, 0.6474, -0.7571, 0.08762, 0.6474, -0.7571, 0.08762, 0.6474, -0.7571, 0.08762, 0.6474, -0.7571, 0.9716, 0.1207, -0.2034, 0.9716, 0.1207, -0.2034, 0.9716, 0.1207, -0.2034, 0.9716, 0.1207, -0.2034, 0.5133, 0.1033, -0.852, 0.5133, 0.1033, -0.852, 0.5133, 0.1033, -0.852, 0.5133, 0.1033, -0.852, 0.6415, 0.3063, -0.7033, 0.6415, 0.3063, -0.7033, 0.6415, 0.3063, -0.7033, 0.6415, 0.3063, -0.7033, 0.6029, 0.2866, -0.7446, 0.6029, 0.2866, -0.7446, 0.6029, 0.2866, -0.7446, 0.1022, -0.6907, -0.7159, 0.1022, -0.6907, -0.7159, 0.1022, -0.6907, -0.7159, 0.1022, -0.6907, -0.7159, -0.04962, 0.9987, -0.009189, -0.04962, 0.9987, -0.009189, -0.04962, 0.9987, -0.009189, -0.04962, 0.9987, -0.009189, 0.3205, 0.4754, -0.8193, 0.3205, 0.4754, -0.8193, 0.3205, 0.4754, -0.8193, 0.3205, 0.4754, -0.8193, 0.6968, -0.7156, 0.0494, 0.6968, -0.7156, 0.0494, 0.6968, -0.7156, 0.0494, 0.3898, -0.002412, -0.9209, 0.3898, -0.002412, -0.9209, 0.3898, -0.002412, -0.9209, 0.3898, -0.002412, -0.9209, 0.07515, -0.04746, -0.996, 0.07515, -0.04746, -0.996, 0.07515, -0.04746, -0.996, 0.07515, -0.04746, -0.996, -0.6454, 0.7354, 0.2066, -0.6454, 0.7354, 0.2066, -0.6454, 0.7354, 0.2066, -0.6454, 0.7354, 0.2066, 0.6277, -0.581, -0.5182, 0.6277, -0.581, -0.5182, 0.6277, -0.581, -0.5182, 0.6277, -0.581, -0.5182, -0.03984, 0.9721, 0.2313, -0.03984, 0.9721, 0.2313, -0.03984, 0.9721, 0.2313, 0.9099, 0.07498, -0.4079, 0.9099, 0.07498, -0.4079, 0.9099, 0.07498, -0.4079, -0.1024, 0.9945, -0.02197, -0.1024, 0.9945, -0.02197, -0.1024, 0.9945, -0.02197, -0.1024, 0.9945, -0.02197, 0.8773, -0.3671, -0.3092, 0.8773, -0.3671, -0.3092, 0.8773, -0.3671, -0.3092, 0.8773, -0.3671, -0.3092, 0.8961, 0.3131, -0.3145, 0.8961, 0.3131, -0.3145, 0.8961, 0.3131, -0.3145, 0.8961, 0.3131, -0.3145, -0.4684, 0.8835, -0.01228, -0.4684, 0.8835, -0.01228, -0.4684, 0.8835, -0.01228, -0.4684, 0.8835, -0.01228, -0.8488, 0.5278, 0.03198, -0.8488, 0.5278, 0.03198, -0.8488, 0.5278, 0.03198, -0.8488, 0.5278, 0.03198, -0.9999, 0.0137, 0.001095, -0.9999, 0.0137, 0.001095, -0.9999, 0.01283, 0.001026, -0.9999, 0.01273, 0.001017, -0.6609, 0.7502, 0.01955, -0.6609, 0.7502, 0.01955, -0.6609, 0.7502, 0.01955, -0.6609, 0.7502, 0.01955, -0.1853, 0.9824, 0.02428, -0.1853, 0.9824, 0.02428, -0.1853, 0.9824, 0.02428, -0.05476, -0.01659, -0.9984, -0.05476, -0.01659, -0.9984, -0.05476, -0.01659, -0.9984, -0.05476, -0.01659, -0.9984, -0.7832, 0.3872, 0.4866, -0.7832, 0.3872, 0.4866, -0.7832, 0.3872, 0.4866, -0.7832, 0.3872, 0.4866, -0.08953, -0.4401, -0.8935, -0.08953, -0.4401, -0.8935, -0.08953, -0.4401, -0.8935, -0.08953, -0.4401, -0.8935, 0.093, 0.6084, -0.7882, 0.093, 0.6084, -0.7882, 0.093, 0.6084, -0.7882, 0.093, 0.6084, -0.7882, 0.4383, 0.5012, 0.7461, 0.4383, 0.5012, 0.7461, 0.4383, 0.5012, 0.7461, 0.4383, 0.5012, 0.7461, 0.9918, 0.08699, -0.09336, 0.9918, 0.08699, -0.09336, 0.9918, 0.08699, -0.09336, 0.9918, 0.08699, -0.09336, 0.1003, -0.225, 0.9692, 0.1003, -0.225, 0.9692, 0.1003, -0.225, 0.9692, 0.1003, -0.225, 0.9692, -0.9213, 0.3698, 0.12, -0.9213, 0.3698, 0.12, -0.9213, 0.3698, 0.12, -0.9213, 0.3698, 0.12, -0.9109, 0.4116, 0.02994, -0.9109, 0.4116, 0.02994, -0.9109, 0.4116, 0.02994, -0.9109, 0.4116, 0.02994, 0.04429, -0.1808, 0.9825, 0.04429, -0.1808, 0.9825, 0.04429, -0.1808, 0.9825, 0.04429, -0.1808, 0.9825, 0.9965, 0.03418, -0.07577, 0.9965, 0.03418, -0.07577, 0.9965, 0.03418, -0.07577, 0.9965, 0.03418, -0.07577, -0.2236, -0.3423, -0.9126, -0.2236, -0.3423, -0.9126, -0.2236, -0.3423, -0.9126, -0.2236, -0.3423, -0.9126, 0.1275, 0.1212, 0.9844, 0.1275, 0.1212, 0.9844, 0.1275, 0.1212, 0.9844, 0.1275, 0.1212, 0.9844, -0.579, -0.5442, 0.6071, -0.5785, -0.5452, 0.6067, -0.5761, -0.548, 0.6065, -0.5782, -0.5466, 0.6058, -0.5782, -0.5457, 0.6065, -0.579, -0.5442, 0.6071, -0.5782, -0.5466, 0.6058, -0.5794, -0.544, 0.6069, -0.5787, -0.5447, 0.6069, -0.5782, -0.5457, 0.6065, -0.5794, -0.544, 0.6069, -0.5786, -0.5429, 0.6087, 0.291, 0.2762, 0.916, 0.291, 0.2762, 0.916, 0.291, 0.2762, 0.916, 0.291, 0.2762, 0.916, 0.4018, -0.9139, 0.0581, 0.4018, -0.9139, 0.0581, 0.4018, -0.9139, 0.0581, 0.4018, -0.9139, 0.0581, -0.6653, 0.6109, 0.4292, -0.6653, 0.6109, 0.4292, -0.6653, 0.6109, 0.4292, -0.6653, 0.6109, 0.4292, -0.9645, -0.03413, -0.262, -0.9645, -0.03413, -0.262, -0.9645, -0.03413, -0.262, -0.9645, -0.03413, -0.262, -0.5315, -0.6016, 0.5963, -0.5315, -0.6016, 0.5963, -0.5315, -0.6016, 0.5963, -0.5315, -0.6016, 0.5963, -0.633, -0.7632, -0.1298, -0.633, -0.7632, -0.1298, -0.633, -0.7632, -0.1298, -0.633, -0.7632, -0.1298, -0.6668, 0.7171, 0.2028, -0.6668, 0.7171, 0.2028, -0.6668, 0.7171, 0.2028, -0.6668, 0.7171, 0.2028, -0.0249, -0.8451, 0.534, -0.0249, -0.8451, 0.534, -0.0249, -0.8451, 0.534, -0.0249, -0.8451, 0.534, -0.7921, 0.4763, 0.3818, -0.7921, 0.4763, 0.3818, -0.7921, 0.4763, 0.3818, -0.7921, 0.4763, 0.3818, -0.05312, 0.6275, 0.7768, -0.05312, 0.6275, 0.7768, -0.05312, 0.6275, 0.7768, -0.05312, 0.6275, 0.7768, 0.3933, -0.8824, 0.2582, 0.3933, -0.8824, 0.2582, 0.3933, -0.8824, 0.2582, 0.3933, -0.8824, 0.2582, -0.5194, -0.8376, -0.1692, -0.5194, -0.8376, -0.1692, -0.5194, -0.8376, -0.1692, -0.5194, -0.8376, -0.1692, -0.7686, 0.5406, 0.342, -0.7686, 0.5406, 0.342, -0.7686, 0.5406, 0.342, -0.7686, 0.5406, 0.342, 0.1155, 0.8063, 0.58, 0.1155, 0.8063, 0.58, 0.1155, 0.8063, 0.58, 0.1155, 0.8063, 0.58, 0.2344, -0.9063, 0.3518, 0.2344, -0.9063, 0.3518, 0.2344, -0.9063, 0.3518, 0.2344, -0.9063, 0.3518, -0.5599, -0.8259, 0.06666, -0.5599, -0.8259, 0.06666, -0.5599, -0.8259, 0.06666, -0.5599, -0.8259, 0.06666, -0.4706, 0.8823, -0.0001845, -0.4706, 0.8823, -0.0001845, -0.4706, 0.8823, -0.0001845, -0.4706, 0.8823, -0.0001845, 0.3354, 0.9192, 0.2062, 0.3354, 0.9192, 0.2062, 0.3354, 0.9192, 0.2062, 0.3354, 0.9192, 0.2062, 0.291, -0.9023, 0.318, 0.291, -0.9023, 0.318, 0.291, -0.9023, 0.318, 0.291, -0.9023, 0.318, -0.5505, -0.8347, 0.01361, -0.5505, -0.8347, 0.01361, -0.5505, -0.8347, 0.01361, -0.5505, -0.8347, 0.01361, -0.5752, -0.5448, 0.6102, -0.5752, -0.5448, 0.6102, -0.5752, -0.5448, 0.6102, -0.5752, -0.5448, 0.6102, 0.5109, -0.8587, -0.03967, 0.5109, -0.8587, -0.03967, 0.5109, -0.8587, -0.03967, 0.5109, -0.8587, -0.03967, -0.9018, 0.08963, -0.4227, -0.9018, 0.08963, -0.4227, -0.9018, 0.08963, -0.4227, -0.9018, 0.08963, -0.4227, -0.5943, 0.7274, 0.3429, -0.5943, 0.7274, 0.3429, -0.5943, 0.7274, 0.3429, -0.5943, 0.7274, 0.3429, -0.6705, -0.1081, 0.734, -0.6705, -0.1081, 0.734, -0.6705, -0.1081, 0.734, -0.1396, 0.9753, -0.1714, -0.1396, 0.9753, -0.1714, -0.1396, 0.9753, -0.1714, 0.13, 0.9436, -0.3046, 0.13, 0.9436, -0.3046, 0.13, 0.9436, -0.3046, -0.6282, 0.34, 0.6999, -0.6282, 0.34, 0.6999, -0.6282, 0.34, 0.6999, -0.6282, 0.34, 0.6999, -0.6947, -0.1611, 0.7011, -0.6947, -0.1611, 0.7011, -0.6947, -0.1611, 0.7011, -0.6947, -0.1611, 0.7011, -0.6574, -0.4817, 0.5795, -0.6574, -0.4817, 0.5795, -0.6574, -0.4817, 0.5795, -0.6574, -0.4817, 0.5795, -0.8102, 0.314, 0.4948, -0.8102, 0.314, 0.4948, -0.8102, 0.314, 0.4948, -0.8102, 0.314, 0.4948, -0.7378, 0.04969, 0.6732, -0.7378, 0.04969, 0.6732, -0.7378, 0.04969, 0.6732, -0.7378, 0.04969, 0.6732, -0.1127, -0.2126, 0.9706, -0.1127, -0.2126, 0.9706, -0.1127, -0.2126, 0.9706, -0.1127, -0.2126, 0.9706, -0.03053, -0.9148, 0.4027, -0.03053, -0.9148, 0.4027, -0.03053, -0.9148, 0.4027, -0.03053, -0.9148, 0.4027, -0.08726, -0.5632, 0.8217, -0.08726, -0.5632, 0.8217, -0.08726, -0.5632, 0.8217, -0.08726, -0.5632, 0.8217, -0.1571, 0.4443, 0.882, -0.1571, 0.4443, 0.882, -0.1571, 0.4443, 0.882, -0.1571, 0.4443, 0.882, 0.5778, -0.545, 0.6076, 0.5778, -0.545, 0.6076, 0.5778, -0.545, 0.6076, 0.5778, -0.545, 0.6076, 0.7241, -0.4745, 0.5005, 0.7241, -0.4745, 0.5005, 0.7241, -0.4745, 0.5005, 0.7241, -0.4745, 0.5005, 0.675, 0.3732, 0.6364, 0.675, 0.3732, 0.6364, 0.675, 0.3732, 0.6364, 0.675, 0.3732, 0.6364, 0.7809, -0.1537, 0.6055, 0.7809, -0.1537, 0.6055, 0.7809, -0.1537, 0.6055, 0.7809, -0.1537, 0.6055, 0.7508, -0.4422, 0.4907, 0.7508, -0.4422, 0.4907, 0.7508, -0.4422, 0.4907, 0.7508, -0.4422, 0.4907, 0.8102, 0.314, 0.4948, 0.8102, 0.314, 0.4948, 0.8102, 0.314, 0.4948, 0.8102, 0.314, 0.4948, 0.7378, 0.04969, 0.6732, 0.7378, 0.04969, 0.6732, 0.7378, 0.04969, 0.6732, 0.7378, 0.04969, 0.6732, 0.1127, -0.2126, 0.9706, 0.1127, -0.2126, 0.9706, 0.1127, -0.2126, 0.9706, 0.1127, -0.2126, 0.9706, 0.03036, -0.917, 0.3977, 0.03036, -0.917, 0.3977, 0.03036, -0.917, 0.3977, 0.03036, -0.917, 0.3977, 0.08726, -0.5632, 0.8217, 0.08726, -0.5632, 0.8217, 0.08726, -0.5632, 0.8217, 0.08726, -0.5632, 0.8217, 0.1572, 0.4604, 0.8737, 0.1572, 0.4604, 0.8737, 0.1572, 0.4604, 0.8737, 0.1572, 0.4604, 0.8737, -0.06386, 0.6984, 0.7128, -0.06386, 0.6984, 0.7128, -0.06386, 0.6984, 0.7128, 0.368, -0.1756, 0.9131, 0.368, -0.1756, 0.9131, 0.368, -0.1756, 0.9131, 0.5705, 0.6758, -0.4666, 0.5705, 0.6758, -0.4666, 0.5705, 0.6758, -0.4666, 0.8514, -0.2012, 0.4845, 0.8514, -0.2012, 0.4845, 0.8514, -0.2012, 0.4845, -0.283, 0.7011, 0.6545, -0.283, 0.7011, 0.6545, -0.283, 0.7011, 0.6545, 0.1539, 0.1148, 0.9814, 0.1539, 0.1148, 0.9814, 0.1539, 0.1148, 0.9814, -0.8497, 0.3907, 0.3541, -0.8497, 0.3907, 0.3541, -0.8497, 0.3907, 0.3541, 0.8384, 0.4513, 0.3058, 0.8384, 0.4513, 0.3058, 0.8384, 0.4513, 0.3058, -0.8019, 0.4862, 0.3473, -0.8019, 0.4862, 0.3473, -0.8019, 0.4862, 0.3473, 0.7772, 0.4663, 0.4226, 0.7772, 0.4663, 0.4226, 0.7772, 0.4663, 0.4226, -0.1588, 0.1739, 0.9719, -0.1588, 0.1739, 0.9719, -0.1588, 0.1739, 0.9719, -0.8447, 0.1637, 0.5096, -0.8447, 0.1637, 0.5096, -0.8447, 0.1637, 0.5096, -0.6857, 0.719, -0.1136, -0.6857, 0.719, -0.1136, -0.6857, 0.719, -0.1136, -0.5411, 0.1464, 0.8281, -0.5411, 0.1464, 0.8281, -0.5411, 0.1464, 0.8281])] * 3)])

# ---- objects
ob_empty = bpy.data.objects.new('Empty', None)
ob_empty_001 = bpy.data.objects.new('Empty.001', None)
ob_cube_001 = bpy.data.objects.new('Cube.001', me_cube)
ob_cube_002 = bpy.data.objects.new('Cube.002', me_cube_001)
ob_cube_003 = bpy.data.objects.new('Cube.003', me_cube_002)

# ---- transforms, parenting, visibility, modifiers, constraints
ob_empty.location = (-1.99, -0.8896, 1.786)
ob_empty.rotation_euler = (1.571, -0.0, 1.571)
ob_empty.scale = (-1.0, 1.0, 1.0)
ob_empty.empty_display_type = 'IMAGE'
ob_empty.empty_display_size = 5.0
ob_empty.use_empty_image_alpha = True
ob_empty.color = (1.0, 1.0, 1.0, 0.299)
ob_empty.hide_select = True
ob_empty_001.location = (0.846, 1.459, 1.786)
ob_empty_001.rotation_euler = (1.571, -0.0, 3.142)
ob_empty_001.empty_display_type = 'IMAGE'
ob_empty_001.empty_display_size = 5.0
ob_empty_001.use_empty_image_alpha = True
ob_empty_001.color = (1.0, 1.0, 1.0, 0.2992)
ob_empty_001.hide_select = True
ob_cube_001.location = (0.0, 0.1811, 2.701)
_m = ob_cube_001.modifiers.new('Mirror', 'MIRROR')
_m.use_clip = True
ob_cube_002.location = (0.0, 0.1811, 2.701)
ob_cube_002.rotation_euler = (1.571, -0.0, 0.0)
ob_cube_002.scale = (0.01, 0.01, 0.01)
ob_cube_002.color = (0.8, 0.8, 0.8, 1.0)
ob_cube_003.location = (0.0, 0.1811, 2.701)
ob_cube_003.rotation_euler = (1.571, -0.0, 0.0)
ob_cube_003.scale = (0.01, 0.01, 0.01)
ob_cube_003.color = (0.8, 0.8, 0.8, 1.0)

# ---- collection membership
col_collection.objects.link(ob_empty)
col_collection.objects.link(ob_empty_001)
col_collection.objects.link(ob_cube_001)
col_collection.objects.link(ob_cube_002)
col_collection.objects.link(ob_cube_003)

# ---- scene / render settings (as saved in the file)
scene.frame_start = 1; scene.frame_end = 250; scene.frame_set(0)
scene.render.engine = 'BLENDER_EEVEE_NEXT'
bpy.context.view_layer.update()

# ---- added for rendering (the .blend has no active camera and no usable light): camera, sun
cam_auto = bpy.data.cameras.new('AutoCamera')
cam_auto.lens = 50.0
cam_auto.sensor_width = 36.0
cam_auto.clip_end = 1000.0
ob_auto_camera = bpy.data.objects.new('AutoCamera', cam_auto)
scene.collection.objects.link(ob_auto_camera)
ob_auto_camera.location = (4.0609, -4.72281, 4.99326)
ob_auto_camera.rotation_euler = (1.09748, -7.21219e-08, 0.694738)
scene.camera = ob_auto_camera
light_auto_sun = bpy.data.lights.new('AutoSun', 'SUN')
light_auto_sun.energy = 3.0
light_auto_sun.angle = 0.0523599
ob_auto_sun = bpy.data.objects.new('AutoSun', light_auto_sun)
scene.collection.objects.link(ob_auto_sun)
ob_auto_sun.rotation_euler = (0.872665, 0.174533, 0.523599)
bpy.context.view_layer.update()
